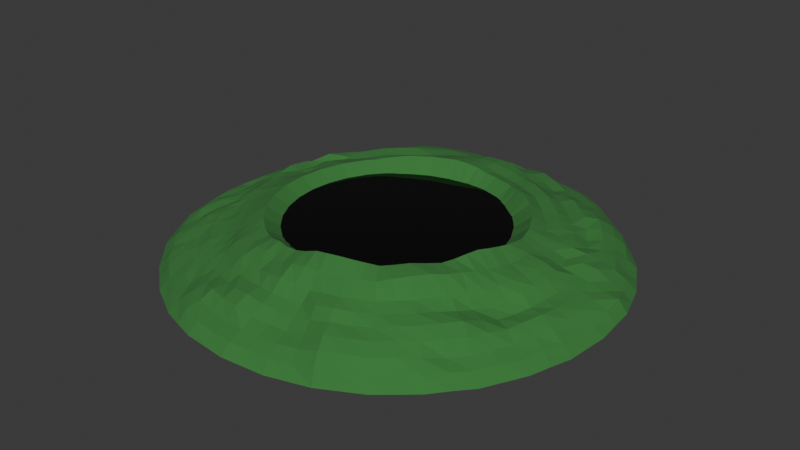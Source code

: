 # Source: pool.blend  (saved by Blender 4.4.30; exported with 4.5.12 LTS)
import bpy
from mathutils import Matrix  # noqa: F401  (used for matrix-valued properties, if any)

bpy.ops.wm.read_factory_settings(use_empty=True)
scene = bpy.context.scene
scene.name = 'Scene'

# ---- materials (node trees are filled in below, after node groups)
mat_material_001 = bpy.data.materials.new('Material.001')
mat_material_002 = bpy.data.materials.new('Material.002')

# ---- material node trees
mat_material_001.use_nodes = True; mat_material_001.node_tree.nodes.clear()
_N = mat_material_001.node_tree.nodes; _L = mat_material_001.node_tree.links
n0 = _N.new('ShaderNodeBsdfPrincipled'); n0.name = 'Principled BSDF'; n0.location = (10, 300)
n0.inputs[0].default_value = (0.03823, 0.1969, 0.04108, 1.0)
n0.inputs[2].default_value = 1.0
n0.inputs[20].default_value = 1.0
n1 = _N.new('ShaderNodeOutputMaterial'); n1.name = 'Material Output'; n1.location = (300, 300)
_L.new(n0.outputs[0], n1.inputs[0])
n1.is_active_output = True
mat_material_002.use_nodes = True; mat_material_002.node_tree.nodes.clear()
_N = mat_material_002.node_tree.nodes; _L = mat_material_002.node_tree.links
n0 = _N.new('ShaderNodeBsdfPrincipled'); n0.name = 'Principled BSDF'; n0.location = (10, 300)
n0.inputs[0].default_value = (0.0, 0.0, 0.0, 1.0)
n0.inputs[2].default_value = 0.0
n1 = _N.new('ShaderNodeOutputMaterial'); n1.name = 'Material Output'; n1.location = (300, 300)
_L.new(n0.outputs[0], n1.inputs[0])
n1.is_active_output = True

# ---- world
world_world = bpy.data.worlds.new('World'); scene.world = world_world
world_world.use_nodes = True; world_world.node_tree.nodes.clear()
_N = world_world.node_tree.nodes; _L = world_world.node_tree.links
n0 = _N.new('ShaderNodeOutputWorld'); n0.name = 'World Output'; n0.location = (300, 300)
n1 = _N.new('ShaderNodeBackground'); n1.name = 'Background'; n1.location = (10, 300)
n1.inputs[0].default_value = (0.05088, 0.05088, 0.05088, 1.0)
_L.new(n1.outputs[0], n0.inputs[0])
n0.is_active_output = True
world_world.color = (0.05088, 0.05088, 0.05088)
world_world.sun_shadow_jitter_overblur = 0.0

# ---- meshes
me_cylinder_001 = bpy.data.meshes.new('Cylinder.001')
me_cylinder_001.from_pydata([(0.0084, 2.275, 0.04182), (0.0, 1.0, 0.3209), (0.4303, 2.173, 0.01154), (0.1951, 0.9808, 0.3209), (0.8439, 2.037, 0.008964), (0.3827, 0.9239, 0.3209), (1.222, 1.829, 0.0004966), (0.5555, 0.8313, 0.3231), (1.555, 1.555, 0.000248), (0.7071, 0.7071, 0.3219), (1.83, 1.223, 0.002966), (0.8312, 0.5554, 0.3249), (2.037, 0.8434, 0.006176), (0.9235, 0.3825, 0.3254), (2.174, 0.4334, 0.02409), (0.9807, 0.1951, 0.3219), (2.203, -8.229e-05, 0.007835), (0.9996, 3.98e-05, 0.3219), (2.158, -0.4294, 0.001683), (0.9734, -0.1934, 0.3413), (2.038, -0.8443, 0.01086), (0.9142, -0.3785, 0.3491), (1.835, -1.227, 0.007344), (0.8214, -0.5488, 0.3518), (1.561, -1.56, 0.01128), (0.6974, -0.6981, 0.3659), (1.225, -1.833, 0.004515), (0.5527, -0.8291, 0.3529), (0.8469, -2.047, 0.01317), (0.3821, -0.9224, 0.3476), (0.4294, -2.16, 0.004613), (0.195, -0.9788, 0.3425), (0.000251, -2.208, 0.01337), (7.921e-05, -0.9985, 0.3323), (-0.4298, -2.173, 0.02248), (-0.1951, -0.9806, 0.3226), (-0.8444, -2.038, 0.01006), (-0.3827, -0.9239, 0.3209), (-1.222, -1.829, 0.0009909), (-0.5556, -0.8315, 0.3209), (-1.557, -1.557, 0.005147), (-0.7071, -0.7071, 0.3209), (-1.844, -1.232, 0.02008), (-0.8315, -0.5556, 0.3209), (-2.036, -0.8436, 0.004814), (-0.9239, -0.3827, 0.3209), (-2.158, -0.4292, 0.001015), (-0.9808, -0.1951, 0.3209), (-2.211, -0.0001041, 0.02223), (-1.0, 0.0, 0.3209), (-2.168, 0.4313, 0.007902), (-0.9808, 0.1951, 0.3209), (-2.032, 0.8417, 0.0), (-0.9239, 0.3827, 0.3209), (-1.835, 1.226, 0.01306), (-0.8315, 0.5556, 0.3209), (-1.579, 1.578, 0.02595), (-0.707, 0.7069, 0.3233), (-1.245, 1.862, 0.06079), (-0.5551, 0.8306, 0.3305), (-0.8561, 2.074, 0.03377), (-0.3825, 0.9234, 0.3256), (-0.4377, 2.197, 0.05242), (-0.1951, 0.9808, 0.321), (-0.00103, 1.514, 0.4445), (0.2918, 1.474, 0.4196), (0.574, 1.388, 0.4194), (0.8303, 1.243, 0.4133), (1.052, 1.047, 0.3929), (1.234, 0.8229, 0.3827), (1.371, 0.5665, 0.3822), (1.457, 0.2867, 0.376), (1.508, -0.0007617, 0.411), (1.485, -0.2948, 0.4206), (1.401, -0.5794, 0.4248), (1.266, -0.8433, 0.4336), (1.076, -1.088, 0.4358), (0.847, -1.285, 0.4342), (0.587, -1.421, 0.4331), (0.2974, -1.478, 0.4098), (0.008925, -1.521, 0.4413), (-0.2899, -1.469, 0.3908), (-0.5753, -1.388, 0.3979), (-0.8314, -1.243, 0.3823), (-1.04, -1.039, 0.3391), (-1.218, -0.8124, 0.3319), (-1.36, -0.5619, 0.3415), (-1.456, -0.29, 0.3642), (-1.485, 0.0008328, 0.3664), (-1.438, 0.2873, 0.3412), (-1.377, 0.5756, 0.3909), (-1.23, 0.8261, 0.3627), (-1.043, 1.042, 0.3514), (-0.8266, 1.234, 0.3722), (-0.5758, 1.385, 0.3978), (-0.301, 1.491, 0.4379), (-0.0005347, 1.23, 0.4844), (0.239, 1.201, 0.4622), (0.4687, 1.132, 0.463), (0.6787, 1.015, 0.5029), (0.8649, 0.8647, 0.489), (1.017, 0.6798, 0.4836), (1.13, 0.4679, 0.4863), (1.201, 0.239, 0.4961), (1.222, 0.005719, 0.5459), (1.186, -0.2231, 0.5898), (1.117, -0.4567, 0.6071), (1.037, -0.6875, 0.5935), (0.8855, -0.9043, 0.6306), (0.6815, -1.047, 0.593), (0.4698, -1.139, 0.6157), (0.2381, -1.189, 0.6137), (-0.0009203, -1.209, 0.5597), (-0.2373, -1.194, 0.5197), (-0.4688, -1.132, 0.4936), (-0.6806, -1.019, 0.4622), (-0.8662, -0.8662, 0.4622), (-1.019, -0.6806, 0.4622), (-1.132, -0.4688, 0.4622), (-1.201, -0.239, 0.4622), (-1.225, -3.353e-09, 0.4622), (-1.201, 0.239, 0.4622), (-1.132, 0.4688, 0.4622), (-1.019, 0.6806, 0.4622), (-0.8658, 0.8655, 0.4711), (-0.6789, 1.016, 0.4946), (-0.4677, 1.129, 0.5026), (-0.2387, 1.201, 0.5115), (0.3453, 1.734, 0.3409), (0.6637, 1.609, 0.2891), (0.973, 1.465, 0.3438), (1.239, 1.238, 0.3379), (1.437, 0.9566, 0.267), (1.615, 0.6692, 0.3101), (1.704, 0.3363, 0.2743), (1.735, -0.002933, 0.2635), (1.69, -0.338, 0.2578), (1.593, -0.6553, 0.2542), (1.484, -0.983, 0.3593), (1.259, -1.262, 0.3582), (0.9822, -1.476, 0.3324), (0.6732, -1.645, 0.3416), (0.3326, -1.704, 0.2682), (0.008602, -1.742, 0.2996), (-0.3396, -1.712, 0.3028), (-0.66, -1.589, 0.2472), (-0.9566, -1.431, 0.2407), (-1.22, -1.222, 0.2627), (-1.438, -0.9583, 0.2678), (-1.593, -0.6573, 0.2698), (-1.694, -0.3389, 0.2594), (-1.733, -0.0001697, 0.2734), (-1.723, 0.3448, 0.3231), (-1.606, 0.6738, 0.2828), (-1.428, 0.9579, 0.2388), (-1.229, 1.224, 0.2771), (-0.9673, 1.443, 0.2785), (-0.6723, 1.618, 0.3094), (-0.3424, 1.72, 0.2989), (-0.003046, 1.772, 0.3235), (0.3937, 1.977, 0.2139), (0.7746, 1.87, 0.2216), (1.118, 1.673, 0.2124), (1.428, 1.427, 0.2265), (1.658, 1.104, 0.1897), (1.848, 0.7668, 0.1899), (1.953, 0.3861, 0.1826), (1.985, -0.0003065, 0.1962), (1.943, -0.3885, 0.1867), (1.825, -0.7524, 0.159), (1.65, -1.099, 0.1624), (1.424, -1.422, 0.2078), (1.127, -1.688, 0.2239), (0.7675, -1.88, 0.2302), (0.383, -1.95, 0.1731), (0.003897, -1.978, 0.1589), (-0.3845, -1.943, 0.161), (-0.7579, -1.826, 0.167), (-1.092, -1.634, 0.1358), (-1.391, -1.392, 0.1413), (-1.648, -1.1, 0.1698), (-1.851, -0.7667, 0.2073), (-1.934, -0.385, 0.1477), (-1.968, -0.0003722, 0.1386), (-1.953, 0.3916, 0.186), (-1.83, 0.764, 0.1974), (-1.655, 1.107, 0.2296), (-1.418, 1.412, 0.1975), (-1.126, 1.678, 0.2512), (-0.7784, 1.882, 0.2531), (-0.3931, 1.974, 0.2047), (-0.001845, 1.989, 0.1716), (0.2641, 1.329, 0.4196), (0.5186, 1.253, 0.4234), (0.751, 1.125, 0.4286), (0.954, 0.9524, 0.4126), (1.122, 0.7488, 0.4096), (1.252, 0.5177, 0.4237), (1.325, 0.2629, 0.4219), (1.349, 0.00189, 0.4498), (1.334, -0.2612, 0.4775), (1.265, -0.5215, 0.5229), (1.171, -0.7771, 0.5761), (1.002, -1.029, 0.6072), (0.7718, -1.191, 0.543), (0.5297, -1.281, 0.5179), (0.2729, -1.347, 0.5161), (0.005591, -1.378, 0.5094), (-0.2638, -1.333, 0.4472), (-0.5226, -1.261, 0.4541), (-0.756, -1.131, 0.4222), (-0.9529, -0.9528, 0.4006), (-1.118, -0.7465, 0.397), (-1.246, -0.5154, 0.4019), (-1.329, -0.2645, 0.4132), (-1.355, 0.0004164, 0.4143), (-1.32, 0.2631, 0.4017), (-1.255, 0.5222, 0.4266), (-1.123, 0.7525, 0.4102), (-0.9542, 0.9535, 0.4068), (-0.7532, 1.126, 0.4244), (-0.5234, 1.26, 0.4494), (-0.2677, 1.341, 0.475), (-0.0004471, 1.365, 0.4595), (-0.003487, 1.663, 0.4187), (0.3175, 1.604, 0.3829), (0.6163, 1.493, 0.343), (0.895, 1.344, 0.3502), (1.139, 1.137, 0.3411), (1.342, 0.8947, 0.3416), (1.493, 0.6191, 0.3479), (1.575, 0.3101, 0.3149), (1.635, -0.00221, 0.3599), (1.595, -0.317, 0.342), (1.485, -0.614, 0.3048), (1.359, -0.9053, 0.3636), (1.166, -1.173, 0.394), (0.9186, -1.382, 0.3832), (0.6339, -1.547, 0.4077), (0.3107, -1.591, 0.3297), (0.006861, -1.618, 0.3436), (-0.3126, -1.58, 0.3233), (-0.6159, -1.485, 0.3138), (-0.8894, -1.33, 0.2977), (-1.125, -1.126, 0.2873), (-1.324, -0.883, 0.2905), (-1.471, -0.6075, 0.2909), (-1.58, -0.3159, 0.3223), (-1.615, 7.113e-05, 0.3343), (-1.574, 0.3137, 0.3171), (-1.492, 0.6242, 0.3385), (-1.336, 0.8978, 0.3153), (-1.14, 1.137, 0.3261), (-0.8966, 1.338, 0.3231), (-0.6202, 1.492, 0.3333), (-0.3251, 1.619, 0.393), (-0.002723, 1.874, 0.2356), (0.3733, 1.874, 0.3096), (0.7186, 1.739, 0.2611), (1.042, 1.566, 0.271), (1.339, 1.335, 0.3041), (1.564, 1.036, 0.2756), (1.736, 0.7203, 0.2575), (1.833, 0.3606, 0.2383), (1.859, -0.000827, 0.2337), (1.819, -0.3651, 0.2551), (1.722, -0.7064, 0.2422), (1.586, -1.05, 0.2864), (1.343, -1.341, 0.2868), (1.053, -1.58, 0.2893), (0.7192, -1.766, 0.3023), (0.3552, -1.818, 0.2079), (0.006644, -1.857, 0.2266), (-0.3646, -1.833, 0.2486), (-0.7104, -1.71, 0.2127), (-1.021, -1.527, 0.1732), (-1.302, -1.303, 0.1908), (-1.544, -1.029, 0.2223), (-1.717, -0.7097, 0.2228), (-1.824, -0.3617, 0.2268), (-1.859, -0.001164, 0.2206), (-1.832, 0.3659, 0.2356), (-1.692, 0.7012, 0.1703), (-1.542, 1.032, 0.2394), (-1.348, 1.337, 0.2848), (-1.061, 1.578, 0.2954), (-0.7342, 1.764, 0.297), (-0.3694, 1.857, 0.2593), (0.414, 2.098, 0.1377), (0.8193, 1.977, 0.1517), (1.178, 1.763, 0.1308), (1.499, 1.499, 0.1306), (1.747, 1.166, 0.1007), (1.952, 0.8065, 0.1018), (2.092, 0.4182, 0.1448), (2.095, -0.0008787, 0.09972), (2.057, -0.4107, 0.09833), (1.94, -0.803, 0.09337), (1.75, -1.167, 0.1019), (1.506, -1.503, 0.1306), (1.187, -1.773, 0.1143), (0.8181, -1.987, 0.1329), (0.4085, -2.064, 0.09942), (0.001751, -2.108, 0.1075), (-0.4088, -2.082, 0.1265), (-0.8069, -1.945, 0.1167), (-1.168, -1.747, 0.1092), (-1.487, -1.489, 0.1137), (-1.758, -1.174, 0.113), (-1.968, -0.8165, 0.1263), (-2.07, -0.4119, 0.1154), (-2.107, -0.0003222, 0.1138), (-2.065, 0.4131, 0.1084), (-1.94, 0.8072, 0.1187), (-1.757, 1.174, 0.1365), (-1.52, 1.517, 0.1731), (-1.201, 1.794, 0.2098), (-0.8232, 1.999, 0.1964), (-0.4197, 2.105, 0.1634), (0.002708, 2.148, 0.1407), (-2.095, -0.6354, 0.0), (-0.9523, -0.2889, 0.3209), (-1.408, -0.426, 0.3529), (-1.167, -0.3539, 0.4622), (-1.64, -0.4971, 0.2568), (-1.909, -0.5799, 0.2071), (-1.287, -0.3899, 0.4075), (-1.524, -0.4615, 0.3056), (-1.782, -0.5426, 0.2475), (-2.008, -0.6091, 0.1071), (-1.951, -1.042, 0.02081), (-0.8777, -0.4691, 0.3209), (-1.289, -0.6871, 0.3367), (-1.075, -0.5747, 0.4622), (-1.519, -0.808, 0.2756), (-1.745, -0.9309, 0.1769), (-1.182, -0.6309, 0.3995), (-1.397, -0.7448, 0.2862), (-1.637, -0.871, 0.2405), (-1.857, -0.9931, 0.1106), (-1.698, -1.393, 0.01507), (-0.7693, -0.6313, 0.3209), (-1.129, -0.9259, 0.3355), (-0.9424, -0.7734, 0.4622), (-1.328, -1.09, 0.2647), (-1.517, -1.245, 0.1486), (-1.036, -0.8496, 0.3988), (-1.225, -1.005, 0.2889), (-1.42, -1.165, 0.2005), (-1.617, -1.328, 0.1079), (-1.39, -1.693, 0.003661), (-0.6313, -0.7693, 0.3209), (-0.9354, -1.141, 0.3607), (-0.7734, -0.9424, 0.4622), (-1.088, -1.327, 0.2514), (-1.24, -1.512, 0.134), (-0.8544, -1.042, 0.4114), (-1.007, -1.228, 0.2925), (-1.161, -1.416, 0.1835), (-1.329, -1.62, 0.1171), (-1.033, -1.932, 0.005224), (-0.4691, -0.8777, 0.3209), (-0.7032, -1.315, 0.3887), (-0.5749, -1.076, 0.467), (-0.8077, -1.509, 0.2403), (-0.9208, -1.722, 0.1275), (-0.6393, -1.196, 0.4306), (-0.7527, -1.408, 0.3057), (-0.8654, -1.616, 0.1865), (-0.9894, -1.849, 0.1181), (-0.6393, -2.112, 0.02528), (-0.2889, -0.9523, 0.3209), (-0.4326, -1.427, 0.3924), (-0.3526, -1.162, 0.5167), (-0.4991, -1.646, 0.2634), (-0.5754, -1.894, 0.1844), (-0.393, -1.296, 0.4626), (-0.4641, -1.532, 0.3174), (-0.5428, -1.782, 0.2548), (-0.6127, -2.026, 0.139), (-0.215, -2.193, 0.02213), (-0.09749, -0.9897, 0.3257), (-0.1414, -1.499, 0.4223), (-0.1188, -1.204, 0.5264), (-0.1653, -1.732, 0.3182), (-0.1891, -1.96, 0.1599), (-0.1302, -1.356, 0.4676), (-0.1542, -1.599, 0.3344), (-0.175, -1.857, 0.2654), (-0.2034, -2.092, 0.111), (0.2151, -2.184, 0.009306), (0.09758, -0.9886, 0.3364), (0.1535, -1.497, 0.4245), (0.1175, -1.193, 0.5969), (0.1739, -1.724, 0.2823), (0.1943, -1.962, 0.1659), (0.1391, -1.359, 0.5306), (0.1615, -1.602, 0.3336), (0.1821, -1.835, 0.216), (0.2053, -2.083, 0.09789), (0.6365, -2.1, 0.005954), (0.2887, -0.9507, 0.3441), (0.4407, -1.455, 0.4286), (0.3544, -1.165, 0.6176), (0.4954, -1.677, 0.3046), (0.5663, -1.91, 0.1832), (0.4018, -1.314, 0.5149), (0.4666, -1.582, 0.3895), (0.5258, -1.786, 0.2332), (0.6083, -2.019, 0.1132), (1.04, -1.945, 0.01389), (0.4681, -0.8766, 0.3463), (0.7176, -1.35, 0.4305), (0.5739, -1.09, 0.6017), (0.8304, -1.556, 0.3257), (0.9545, -1.789, 0.2347), (0.6476, -1.23, 0.532), (0.7799, -1.462, 0.3892), (0.8921, -1.674, 0.2968), (1.011, -1.891, 0.1316), (1.391, -1.695, 0.004778), (0.6248, -0.7632, 0.3627), (0.9619, -1.191, 0.4372), (0.7806, -0.9804, 0.6097), (1.123, -1.375, 0.3568), (1.28, -1.561, 0.2309), (0.8854, -1.121, 0.5815), (1.043, -1.279, 0.3894), (1.2, -1.461, 0.2988), (1.349, -1.642, 0.1275), (1.708, -1.401, 0.02238), (0.7594, -0.6233, 0.3557), (1.173, -0.9638, 0.4377), (0.9672, -0.7964, 0.6119), (1.374, -1.126, 0.3626), (1.531, -1.254, 0.1699), (1.094, -0.9021, 0.6036), (1.263, -1.038, 0.3798), (1.471, -1.202, 0.2936), (1.631, -1.336, 0.1202), (1.935, -1.034, 0.007883), (0.8681, -0.4638, 0.3493), (1.334, -0.7109, 0.4323), (1.074, -0.5691, 0.5925), (1.541, -0.816, 0.3103), (1.743, -0.9264, 0.1707), (1.215, -0.6451, 0.5506), (1.419, -0.7565, 0.3261), (1.659, -0.8754, 0.2711), (1.849, -0.9864, 0.1076), (2.104, -0.6365, 0.01386), (0.9441, -0.2852, 0.3442), (1.444, -0.4365, 0.4241), (1.147, -0.3365, 0.608), (1.636, -0.4948, 0.2454), (1.883, -0.5692, 0.1734), (1.298, -0.3889, 0.4994), (1.537, -0.4649, 0.3164), (1.767, -0.5346, 0.2482), (2.003, -0.6067, 0.1015), (2.181, -0.2148, 0.006407), (0.9872, -0.09706, 0.3295), (1.493, -0.1463, 0.4076), (1.204, -0.1077, 0.565), (1.715, -0.1708, 0.2649), (1.964, -0.1948, 0.1924), (1.338, -0.128, 0.4577), (1.619, -0.1589, 0.3544), (1.839, -0.1833, 0.2415), (2.073, -0.2049, 0.09747), (2.189, 0.2161, 0.01865), (0.9904, 0.09755, 0.3211), (1.491, 0.1435, 0.4147), (1.213, 0.1214, 0.5217), (1.723, 0.1676, 0.2734), (1.971, 0.1928, 0.1991), (1.338, 0.1321, 0.4461), (1.617, 0.1549, 0.3627), (1.846, 0.1803, 0.2376), (2.095, 0.2073, 0.1263), (2.104, 0.6382, 0.01387), (0.9521, 0.2888, 0.3239), (1.41, 0.4268, 0.3733), (1.165, 0.3529, 0.4902), (1.669, 0.5041, 0.3082), (1.9, 0.5748, 0.1838), (1.289, 0.3904, 0.4198), (1.525, 0.4619, 0.3126), (1.802, 0.5424, 0.277), (2.014, 0.6107, 0.1094), (1.932, 1.032, 0.002316), (0.8773, 0.469, 0.3259), (1.301, 0.6937, 0.3751), (1.073, 0.5738, 0.4874), (1.521, 0.8127, 0.2772), (1.752, 0.9375, 0.1953), (1.186, 0.6331, 0.4145), (1.419, 0.7593, 0.3502), (1.647, 0.8814, 0.2635), (1.839, 0.982, 0.08473), (1.693, 1.389, 0.001901), (0.7692, 0.6313, 0.3227), (1.143, 0.935, 0.3892), (0.941, 0.7724, 0.4858), (1.337, 1.094, 0.2972), (1.551, 1.267, 0.22), (1.037, 0.8502, 0.4097), (1.24, 1.016, 0.3432), (1.455, 1.182, 0.2965), (1.631, 1.336, 0.1311), (1.389, 1.692, 0.0006914), (0.6313, 0.7692, 0.3221), (0.9417, 1.145, 0.4032), (0.7717, 0.9396, 0.5001), (1.106, 1.352, 0.3409), (1.27, 1.551, 0.2146), (0.8524, 1.038, 0.4215), (1.017, 1.24, 0.344), (1.19, 1.454, 0.2905), (1.338, 1.632, 0.1298), (1.033, 1.933, 0.005325), (0.4691, 0.8777, 0.3211), (0.7022, 1.316, 0.4165), (0.5738, 1.073, 0.4804), (0.8175, 1.537, 0.317), (0.9484, 1.776, 0.2251), (0.6348, 1.189, 0.4241), (0.7564, 1.42, 0.351), (0.8794, 1.653, 0.2664), (1.004, 1.877, 0.1537), (0.6385, 2.105, 0.01545), (0.2889, 0.9523, 0.3209), (0.4324, 1.428, 0.414), (0.3539, 1.167, 0.4622), (0.5057, 1.669, 0.3139), (0.5865, 1.926, 0.2181), (0.3912, 1.291, 0.4201), (0.4671, 1.544, 0.3572), (0.5505, 1.809, 0.2931), (0.6189, 2.04, 0.1489), (0.2152, 2.198, 0.01213), (0.09755, 0.9904, 0.3209), (0.1461, 1.495, 0.4322), (0.1194, 1.214, 0.4659), (0.1704, 1.757, 0.3372), (0.1953, 1.989, 0.2052), (0.132, 1.345, 0.4319), (0.1587, 1.637, 0.4086), (0.1824, 1.886, 0.2916), (0.2109, 2.136, 0.1534), (-0.2237, 2.25, 0.05715), (-0.09755, 0.9904, 0.3209), (-0.1511, 1.505, 0.4472), (-0.12, 1.218, 0.5021), (-0.1729, 1.742, 0.3031), (-0.2012, 1.989, 0.198), (-0.1337, 1.356, 0.4763), (-0.1665, 1.649, 0.4158), (-0.1892, 1.869, 0.2549), (-0.2146, 2.152, 0.1665), (-0.6432, 2.136, 0.04907), (-0.2888, 0.9522, 0.3223), (-0.4408, 1.44, 0.4226), (-0.3529, 1.163, 0.508), (-0.5053, 1.67, 0.3075), (-0.5799, 1.931, 0.2256), (-0.3965, 1.301, 0.4658), (-0.4742, 1.555, 0.3681), (-0.5464, 1.815, 0.2832), (-0.6152, 2.06, 0.1845), (-1.06, 1.979, 0.04709), (-0.4688, 0.877, 0.3278), (-0.6991, 1.306, 0.3753), (-0.573, 1.072, 0.4986), (-0.8214, 1.53, 0.2956), (-0.959, 1.78, 0.2615), (-0.6373, 1.191, 0.4328), (-0.7554, 1.41, 0.3168), (-0.899, 1.665, 0.2912), (-1.021, 1.902, 0.2102), (-1.406, 1.714, 0.02046), (-0.631, 0.7687, 0.3276), (-0.9344, 1.138, 0.3605), (-0.7722, 0.9404, 0.4858), (-1.097, 1.334, 0.2778), (-1.27, 1.546, 0.2256), (-0.8536, 1.039, 0.4174), (-1.02, 1.239, 0.328), (-1.204, 1.462, 0.2932), (-1.355, 1.652, 0.1787), (-1.733, 1.419, 0.04183), (-0.7693, 0.6313, 0.3209), (-1.137, 0.9339, 0.3573), (-0.9423, 0.7733, 0.4629), (-1.332, 1.09, 0.2632), (-1.541, 1.256, 0.204), (-1.039, 0.853, 0.4078), (-1.237, 1.015, 0.3182), (-1.457, 1.185, 0.2692), (-1.65, 1.349, 0.1641), (-1.934, 1.034, 0.007798), (-0.8777, 0.4691, 0.3209), (-1.303, 0.7002, 0.3751), (-1.075, 0.5747, 0.4622), (-1.516, 0.8176, 0.2588), (-1.748, 0.9408, 0.2447), (-1.189, 0.6373, 0.4184), (-1.415, 0.7643, 0.3298), (-1.606, 0.8603, 0.1765), (-1.86, 0.9982, 0.1634), (-2.096, 0.6361, 0.002676), (-0.9523, 0.2889, 0.3209), (-1.408, 0.4314, 0.3661), (-1.167, 0.3539, 0.4622), (-1.672, 0.5168, 0.3237), (-1.876, 0.5714, 0.1482), (-1.287, 0.3926, 0.4141), (-1.528, 0.4657, 0.3165), (-1.756, 0.5319, 0.1937), (-1.997, 0.6098, 0.09594), (-2.195, 0.2161, 0.02248), (-0.9904, 0.09755, 0.3209), (-1.462, 0.144, 0.3538), (-1.213, 0.1195, 0.4622), (-1.727, 0.1695, 0.2949), (-1.97, 0.1931, 0.1833), (-1.337, 0.1318, 0.408), (-1.595, 0.1566, 0.3264), (-1.84, 0.1814, 0.2206), (-2.093, 0.2061, 0.1171), (-2.186, -0.2154, 0.01485), (-0.9904, -0.09755, 0.3209), (-1.471, -0.1446, 0.3653), (-1.213, -0.1195, 0.4622), (-1.714, -0.1696, 0.268), (-1.947, -0.192, 0.1348), (-1.342, -0.132, 0.4138), (-1.599, -0.158, 0.3295), (-1.839, -0.1813, 0.2173), (-2.091, -0.2064, 0.1207)], [], [(543, 541, 3, 97), (533, 531, 5, 98), (523, 521, 7, 99), (513, 511, 9, 100), (503, 501, 11, 101), (493, 491, 13, 102), (483, 481, 15, 103), (473, 471, 17, 104), (463, 461, 19, 105), (453, 451, 21, 106), (443, 441, 23, 107), (433, 431, 25, 108), (423, 421, 27, 109), (413, 411, 29, 110), (403, 401, 31, 111), (393, 391, 33, 112), (383, 381, 35, 113), (373, 371, 37, 114), (363, 361, 39, 115), (353, 351, 41, 116), (343, 341, 43, 117), (333, 331, 45, 118), (323, 321, 47, 119), (633, 631, 49, 120), (623, 621, 51, 121), (613, 611, 53, 122), (603, 601, 55, 123), (593, 591, 57, 124), (583, 581, 59, 125), (573, 571, 61, 126), (3, 541, 1, 551, 63, 561, 61, 571, 59, 581, 57, 591, 55, 601, 53, 611, 51, 621, 49, 631, 47, 321, 45, 331, 43, 341, 41, 351, 39, 361, 37, 371, 35, 381, 33, 391, 31, 401, 29, 411, 27, 421, 25, 431, 23, 441, 21, 451, 19, 461, 17, 471, 15, 481, 13, 491, 11, 501, 9, 511, 7, 521, 5, 531), (563, 561, 63, 127), (553, 551, 1, 96), (0, 540, 2, 530, 4, 520, 6, 510, 8, 500, 10, 490, 12, 480, 14, 470, 16, 460, 18, 450, 20, 440, 22, 430, 24, 420, 26, 410, 28, 400, 30, 390, 32, 380, 34, 370, 36, 360, 38, 350, 40, 340, 42, 330, 44, 320, 46, 630, 48, 620, 50, 610, 52, 600, 54, 590, 56, 580, 58, 570, 60, 560, 62, 550), (557, 552, 64, 224), (567, 562, 95, 255), (577, 572, 94, 254), (587, 582, 93, 253), (597, 592, 92, 252), (607, 602, 91, 251), (617, 612, 90, 250), (627, 622, 89, 249), (637, 632, 88, 248), (327, 322, 87, 247), (337, 332, 86, 246), (347, 342, 85, 245), (357, 352, 84, 244), (367, 362, 83, 243), (377, 372, 82, 242), (387, 382, 81, 241), (397, 392, 80, 240), (407, 402, 79, 239), (417, 412, 78, 238), (427, 422, 77, 237), (437, 432, 76, 236), (447, 442, 75, 235), (457, 452, 74, 234), (467, 462, 73, 233), (477, 472, 72, 232), (487, 482, 71, 231), (497, 492, 70, 230), (507, 502, 69, 229), (517, 512, 68, 228), (527, 522, 67, 227), (537, 532, 66, 226), (547, 542, 65, 225), (556, 553, 96, 223), (566, 563, 127, 222), (576, 573, 126, 221), (586, 583, 125, 220), (596, 593, 124, 219), (606, 603, 123, 218), (616, 613, 122, 217), (626, 623, 121, 216), (636, 633, 120, 215), (326, 323, 119, 214), (336, 333, 118, 213), (346, 343, 117, 212), (356, 353, 116, 211), (366, 363, 115, 210), (376, 373, 114, 209), (386, 383, 113, 208), (396, 393, 112, 207), (406, 403, 111, 206), (416, 413, 110, 205), (426, 423, 109, 204), (436, 433, 108, 203), (446, 443, 107, 202), (456, 453, 106, 201), (466, 463, 105, 200), (476, 473, 104, 199), (486, 483, 103, 198), (496, 493, 102, 197), (506, 503, 101, 196), (516, 513, 100, 195), (526, 523, 99, 194), (536, 533, 98, 193), (546, 543, 97, 192), (548, 544, 128, 257), (538, 534, 129, 258), (528, 524, 130, 259), (518, 514, 131, 260), (508, 504, 132, 261), (498, 494, 133, 262), (488, 484, 134, 263), (478, 474, 135, 264), (468, 464, 136, 265), (458, 454, 137, 266), (448, 444, 138, 267), (438, 434, 139, 268), (428, 424, 140, 269), (418, 414, 141, 270), (408, 404, 142, 271), (398, 394, 143, 272), (388, 384, 144, 273), (378, 374, 145, 274), (368, 364, 146, 275), (358, 354, 147, 276), (348, 344, 148, 277), (338, 334, 149, 278), (328, 324, 150, 279), (638, 634, 151, 280), (628, 624, 152, 281), (618, 614, 153, 282), (608, 604, 154, 283), (598, 594, 155, 284), (588, 584, 156, 285), (578, 574, 157, 286), (568, 564, 158, 287), (558, 554, 159, 256), (559, 555, 191, 319), (569, 565, 190, 318), (579, 575, 189, 317), (589, 585, 188, 316), (599, 595, 187, 315), (609, 605, 186, 314), (619, 615, 185, 313), (629, 625, 184, 312), (639, 635, 183, 311), (329, 325, 182, 310), (339, 335, 181, 309), (349, 345, 180, 308), (359, 355, 179, 307), (369, 365, 178, 306), (379, 375, 177, 305), (389, 385, 176, 304), (399, 395, 175, 303), (409, 405, 174, 302), (419, 415, 173, 301), (429, 425, 172, 300), (439, 435, 171, 299), (449, 445, 170, 298), (459, 455, 169, 297), (469, 465, 168, 296), (479, 475, 167, 295), (489, 485, 166, 294), (499, 495, 165, 293), (509, 505, 164, 292), (519, 515, 163, 291), (529, 525, 162, 290), (539, 535, 161, 289), (549, 545, 160, 288), (542, 546, 192, 65), (532, 536, 193, 66), (522, 526, 194, 67), (512, 516, 195, 68), (502, 506, 196, 69), (492, 496, 197, 70), (482, 486, 198, 71), (472, 476, 199, 72), (462, 466, 200, 73), (452, 456, 201, 74), (442, 446, 202, 75), (432, 436, 203, 76), (422, 426, 204, 77), (412, 416, 205, 78), (402, 406, 206, 79), (392, 396, 207, 80), (382, 386, 208, 81), (372, 376, 209, 82), (362, 366, 210, 83), (352, 356, 211, 84), (342, 346, 212, 85), (332, 336, 213, 86), (322, 326, 214, 87), (632, 636, 215, 88), (622, 626, 216, 89), (612, 616, 217, 90), (602, 606, 218, 91), (592, 596, 219, 92), (582, 586, 220, 93), (572, 576, 221, 94), (562, 566, 222, 95), (552, 556, 223, 64), (544, 547, 225, 128), (534, 537, 226, 129), (524, 527, 227, 130), (514, 517, 228, 131), (504, 507, 229, 132), (494, 497, 230, 133), (484, 487, 231, 134), (474, 477, 232, 135), (464, 467, 233, 136), (454, 457, 234, 137), (444, 447, 235, 138), (434, 437, 236, 139), (424, 427, 237, 140), (414, 417, 238, 141), (404, 407, 239, 142), (394, 397, 240, 143), (384, 387, 241, 144), (374, 377, 242, 145), (364, 367, 243, 146), (354, 357, 244, 147), (344, 347, 245, 148), (334, 337, 246, 149), (324, 327, 247, 150), (634, 637, 248, 151), (624, 627, 249, 152), (614, 617, 250, 153), (604, 607, 251, 154), (594, 597, 252, 155), (584, 587, 253, 156), (574, 577, 254, 157), (564, 567, 255, 158), (554, 557, 224, 159), (555, 558, 256, 191), (565, 568, 287, 190), (575, 578, 286, 189), (585, 588, 285, 188), (595, 598, 284, 187), (605, 608, 283, 186), (615, 618, 282, 185), (625, 628, 281, 184), (635, 638, 280, 183), (325, 328, 279, 182), (335, 338, 278, 181), (345, 348, 277, 180), (355, 358, 276, 179), (365, 368, 275, 178), (375, 378, 274, 177), (385, 388, 273, 176), (395, 398, 272, 175), (405, 408, 271, 174), (415, 418, 270, 173), (425, 428, 269, 172), (435, 438, 268, 171), (445, 448, 267, 170), (455, 458, 266, 169), (465, 468, 265, 168), (475, 478, 264, 167), (485, 488, 263, 166), (495, 498, 262, 165), (505, 508, 261, 164), (515, 518, 260, 163), (525, 528, 259, 162), (535, 538, 258, 161), (545, 548, 257, 160), (540, 549, 288, 2), (530, 539, 289, 4), (520, 529, 290, 6), (510, 519, 291, 8), (500, 509, 292, 10), (490, 499, 293, 12), (480, 489, 294, 14), (470, 479, 295, 16), (460, 469, 296, 18), (450, 459, 297, 20), (440, 449, 298, 22), (430, 439, 299, 24), (420, 429, 300, 26), (410, 419, 301, 28), (400, 409, 302, 30), (390, 399, 303, 32), (380, 389, 304, 34), (370, 379, 305, 36), (360, 369, 306, 38), (350, 359, 307, 40), (340, 349, 308, 42), (330, 339, 309, 44), (320, 329, 310, 46), (630, 639, 311, 48), (620, 629, 312, 50), (610, 619, 313, 52), (600, 609, 314, 54), (590, 599, 315, 56), (580, 589, 316, 58), (570, 579, 317, 60), (560, 569, 318, 62), (550, 559, 319, 0), (44, 309, 329, 320), (181, 278, 328, 325), (149, 246, 327, 324), (86, 213, 326, 322), (309, 181, 325, 329), (278, 149, 324, 328), (213, 118, 323, 326), (246, 86, 322, 327), (118, 45, 321, 323), (42, 308, 339, 330), (180, 277, 338, 335), (148, 245, 337, 334), (85, 212, 336, 332), (308, 180, 335, 339), (277, 148, 334, 338), (212, 117, 333, 336), (245, 85, 332, 337), (117, 43, 331, 333), (40, 307, 349, 340), (179, 276, 348, 345), (147, 244, 347, 344), (84, 211, 346, 342), (307, 179, 345, 349), (276, 147, 344, 348), (211, 116, 343, 346), (244, 84, 342, 347), (116, 41, 341, 343), (38, 306, 359, 350), (178, 275, 358, 355), (146, 243, 357, 354), (83, 210, 356, 352), (306, 178, 355, 359), (275, 146, 354, 358), (210, 115, 353, 356), (243, 83, 352, 357), (115, 39, 351, 353), (36, 305, 369, 360), (177, 274, 368, 365), (145, 242, 367, 364), (82, 209, 366, 362), (305, 177, 365, 369), (274, 145, 364, 368), (209, 114, 363, 366), (242, 82, 362, 367), (114, 37, 361, 363), (34, 304, 379, 370), (176, 273, 378, 375), (144, 241, 377, 374), (81, 208, 376, 372), (304, 176, 375, 379), (273, 144, 374, 378), (208, 113, 373, 376), (241, 81, 372, 377), (113, 35, 371, 373), (32, 303, 389, 380), (175, 272, 388, 385), (143, 240, 387, 384), (80, 207, 386, 382), (303, 175, 385, 389), (272, 143, 384, 388), (207, 112, 383, 386), (240, 80, 382, 387), (112, 33, 381, 383), (30, 302, 399, 390), (174, 271, 398, 395), (142, 239, 397, 394), (79, 206, 396, 392), (302, 174, 395, 399), (271, 142, 394, 398), (206, 111, 393, 396), (239, 79, 392, 397), (111, 31, 391, 393), (28, 301, 409, 400), (173, 270, 408, 405), (141, 238, 407, 404), (78, 205, 406, 402), (301, 173, 405, 409), (270, 141, 404, 408), (205, 110, 403, 406), (238, 78, 402, 407), (110, 29, 401, 403), (26, 300, 419, 410), (172, 269, 418, 415), (140, 237, 417, 414), (77, 204, 416, 412), (300, 172, 415, 419), (269, 140, 414, 418), (204, 109, 413, 416), (237, 77, 412, 417), (109, 27, 411, 413), (24, 299, 429, 420), (171, 268, 428, 425), (139, 236, 427, 424), (76, 203, 426, 422), (299, 171, 425, 429), (268, 139, 424, 428), (203, 108, 423, 426), (236, 76, 422, 427), (108, 25, 421, 423), (22, 298, 439, 430), (170, 267, 438, 435), (138, 235, 437, 434), (75, 202, 436, 432), (298, 170, 435, 439), (267, 138, 434, 438), (202, 107, 433, 436), (235, 75, 432, 437), (107, 23, 431, 433), (20, 297, 449, 440), (169, 266, 448, 445), (137, 234, 447, 444), (74, 201, 446, 442), (297, 169, 445, 449), (266, 137, 444, 448), (201, 106, 443, 446), (234, 74, 442, 447), (106, 21, 441, 443), (18, 296, 459, 450), (168, 265, 458, 455), (136, 233, 457, 454), (73, 200, 456, 452), (296, 168, 455, 459), (265, 136, 454, 458), (200, 105, 453, 456), (233, 73, 452, 457), (105, 19, 451, 453), (16, 295, 469, 460), (167, 264, 468, 465), (135, 232, 467, 464), (72, 199, 466, 462), (295, 167, 465, 469), (264, 135, 464, 468), (199, 104, 463, 466), (232, 72, 462, 467), (104, 17, 461, 463), (14, 294, 479, 470), (166, 263, 478, 475), (134, 231, 477, 474), (71, 198, 476, 472), (294, 166, 475, 479), (263, 134, 474, 478), (198, 103, 473, 476), (231, 71, 472, 477), (103, 15, 471, 473), (12, 293, 489, 480), (165, 262, 488, 485), (133, 230, 487, 484), (70, 197, 486, 482), (293, 165, 485, 489), (262, 133, 484, 488), (197, 102, 483, 486), (230, 70, 482, 487), (102, 13, 481, 483), (10, 292, 499, 490), (164, 261, 498, 495), (132, 229, 497, 494), (69, 196, 496, 492), (292, 164, 495, 499), (261, 132, 494, 498), (196, 101, 493, 496), (229, 69, 492, 497), (101, 11, 491, 493), (8, 291, 509, 500), (163, 260, 508, 505), (131, 228, 507, 504), (68, 195, 506, 502), (291, 163, 505, 509), (260, 131, 504, 508), (195, 100, 503, 506), (228, 68, 502, 507), (100, 9, 501, 503), (6, 290, 519, 510), (162, 259, 518, 515), (130, 227, 517, 514), (67, 194, 516, 512), (290, 162, 515, 519), (259, 130, 514, 518), (194, 99, 513, 516), (227, 67, 512, 517), (99, 7, 511, 513), (4, 289, 529, 520), (161, 258, 528, 525), (129, 226, 527, 524), (66, 193, 526, 522), (289, 161, 525, 529), (258, 129, 524, 528), (193, 98, 523, 526), (226, 66, 522, 527), (98, 5, 521, 523), (2, 288, 539, 530), (160, 257, 538, 535), (128, 225, 537, 534), (65, 192, 536, 532), (288, 160, 535, 539), (257, 128, 534, 538), (192, 97, 533, 536), (225, 65, 532, 537), (97, 3, 531, 533), (0, 319, 549, 540), (191, 256, 548, 545), (159, 224, 547, 544), (64, 223, 546, 542), (319, 191, 545, 549), (256, 159, 544, 548), (223, 96, 543, 546), (224, 64, 542, 547), (96, 1, 541, 543), (62, 318, 559, 550), (190, 287, 558, 555), (158, 255, 557, 554), (95, 222, 556, 552), (318, 190, 555, 559), (287, 158, 554, 558), (222, 127, 553, 556), (255, 95, 552, 557), (127, 63, 551, 553), (60, 317, 569, 560), (189, 286, 568, 565), (157, 254, 567, 564), (94, 221, 566, 562), (317, 189, 565, 569), (286, 157, 564, 568), (221, 126, 563, 566), (254, 94, 562, 567), (126, 61, 561, 563), (58, 316, 579, 570), (188, 285, 578, 575), (156, 253, 577, 574), (93, 220, 576, 572), (316, 188, 575, 579), (285, 156, 574, 578), (220, 125, 573, 576), (253, 93, 572, 577), (125, 59, 571, 573), (56, 315, 589, 580), (187, 284, 588, 585), (155, 252, 587, 584), (92, 219, 586, 582), (315, 187, 585, 589), (284, 155, 584, 588), (219, 124, 583, 586), (252, 92, 582, 587), (124, 57, 581, 583), (54, 314, 599, 590), (186, 283, 598, 595), (154, 251, 597, 594), (91, 218, 596, 592), (314, 186, 595, 599), (283, 154, 594, 598), (218, 123, 593, 596), (251, 91, 592, 597), (123, 55, 591, 593), (52, 313, 609, 600), (185, 282, 608, 605), (153, 250, 607, 604), (90, 217, 606, 602), (313, 185, 605, 609), (282, 153, 604, 608), (217, 122, 603, 606), (250, 90, 602, 607), (122, 53, 601, 603), (50, 312, 619, 610), (184, 281, 618, 615), (152, 249, 617, 614), (89, 216, 616, 612), (312, 184, 615, 619), (281, 152, 614, 618), (216, 121, 613, 616), (249, 89, 612, 617), (121, 51, 611, 613), (48, 311, 629, 620), (183, 280, 628, 625), (151, 248, 627, 624), (88, 215, 626, 622), (311, 183, 625, 629), (280, 151, 624, 628), (215, 120, 623, 626), (248, 88, 622, 627), (120, 49, 621, 623), (46, 310, 639, 630), (182, 279, 638, 635), (150, 247, 637, 634), (87, 214, 636, 632), (310, 182, 635, 639), (279, 150, 634, 638), (214, 119, 633, 636), (247, 87, 632, 637), (119, 47, 631, 633)])
_uv = me_cylinder_001.uv_layers.new(name='UVMap')
_uv.uv.foreach_set('vector', [0.9844, 0.875, 0.9844, 1.0, 0.9688, 1.0, 0.9688, 0.875, 0.9531, 0.875, 0.9531, 1.0, 0.9375, 1.0, 0.9375, 0.875, 0.9219, 0.875, 0.9219, 1.0, 0.9062, 1.0, 0.9062, 0.875, 0.8906, 0.875, 0.8906, 1.0, 0.875, 1.0, 0.875, 0.875, 0.8594, 0.875, 0.8594, 1.0, 0.8438, 1.0, 0.8438, 0.875, 0.8281, 0.875, 0.8281, 1.0, 0.8125, 1.0, 0.8125, 0.875, 0.7969, 0.875, 0.7969, 1.0, 0.7812, 1.0, 0.7812, 0.875, 0.7656, 0.875, 0.7656, 1.0, 0.75, 1.0, 0.75, 0.875, 0.7344, 0.875, 0.7344, 1.0, 0.7188, 1.0, 0.7188, 0.875, 0.7033, 0.875, 0.7033, 1.0, 0.6875, 1.0, 0.6875, 0.875, 0.6719, 0.875, 0.6719, 1.0, 0.6562, 1.0, 0.6562, 0.875, 0.6406, 0.875, 0.6406, 1.0, 0.625, 1.0, 0.625, 0.875, 0.6094, 0.875, 0.6094, 1.0, 0.5938, 1.0, 0.5938, 0.875, 0.5781, 0.875, 0.5781, 1.0, 0.5625, 1.0, 0.5625, 0.875, 0.5469, 0.875, 0.5469, 1.0, 0.5312, 1.0, 0.5312, 0.875, 0.5156, 0.875, 0.5156, 1.0, 0.5, 1.0, 0.5, 0.875, 0.4844, 0.875, 0.4844, 1.0, 0.4688, 1.0, 0.4687, 0.875, 0.4531, 0.875, 0.4531, 1.0, 0.4375, 1.0, 0.4375, 0.875, 0.4219, 0.875, 0.4219, 1.0, 0.4062, 1.0, 0.4062, 0.875, 0.3906, 0.875, 0.3906, 1.0, 0.375, 1.0, 0.375, 0.875, 0.3594, 0.875, 0.3594, 1.0, 0.3438, 1.0, 0.3438, 0.875, 0.3281, 0.875, 0.3281, 1.0, 0.3125, 1.0, 0.3125, 0.875, 0.2969, 0.875, 0.2969, 1.0, 0.2812, 1.0, 0.2812, 0.875, 0.2656, 0.875, 0.2656, 1.0, 0.25, 1.0, 0.25, 0.875, 0.2344, 0.875, 0.2344, 1.0, 0.2188, 1.0, 0.2187, 0.875, 0.2031, 0.875, 0.2031, 1.0, 0.1875, 1.0, 0.1875, 0.875, 0.1719, 0.875, 0.1719, 1.0, 0.1562, 1.0, 0.1562, 0.875, 0.1406, 0.875, 0.1406, 1.0, 0.125, 1.0, 0.125, 0.875, 0.1094, 0.875, 0.1094, 1.0, 0.09375, 1.0, 0.09375, 0.875, 0.07812, 0.875, 0.07812, 1.0, 0.0625, 1.0, 0.0625, 0.875, 0.2968, 0.4854, 0.2734, 0.4877, 0.25, 0.49, 0.2266, 0.4877, 0.2032, 0.4854, 0.1807, 0.4786, 0.1582, 0.4717, 0.1374, 0.4606, 0.1167, 0.4496, 0.09848, 0.4346, 0.08029, 0.4197, 0.06537, 0.4015, 0.05045, 0.3833, 0.03936, 0.3626, 0.02827, 0.3418, 0.02144, 0.3193, 0.01461, 0.2968, 0.01231, 0.2734, 0.01, 0.25, 0.01231, 0.2266, 0.01461, 0.2032, 0.02144, 0.1807, 0.02827, 0.1582, 0.03936, 0.1374, 0.05045, 0.1167, 0.06537, 0.09848, 0.08029, 0.08029, 0.09848, 0.06537, 0.1167, 0.05045, 0.1374, 0.03936, 0.1582, 0.02827, 0.1807, 0.02144, 0.2032, 0.01461, 0.2266, 0.01231, 0.25, 0.01, 0.2734, 0.01231, 0.2968, 0.01461, 0.3193, 0.02144, 0.3418, 0.02827, 0.3626, 0.03936, 0.3833, 0.05045, 0.4015, 0.06537, 0.4197, 0.08029, 0.4346, 0.09848, 0.4496, 0.1167, 0.4606, 0.1374, 0.4717, 0.1582, 0.4786, 0.1809, 0.4854, 0.2032, 0.4877, 0.2266, 0.49, 0.25, 0.4877, 0.2734, 0.4854, 0.2968, 0.4786, 0.3193, 0.4717, 0.3418, 0.4606, 0.3626, 0.4496, 0.3833, 0.4346, 0.4015, 0.4197, 0.4197, 0.4015, 0.4346, 0.3833, 0.4496, 0.3626, 0.4606, 0.3418, 0.4717, 0.3193, 0.4786, 0.04688, 0.875, 0.04688, 1.0, 0.03125, 1.0, 0.03125, 0.875, 0.01562, 0.875, 0.01562, 1.0, 0.0, 1.0, 0.0, 0.875, 0.75, 0.49, 0.7734, 0.4877, 0.7968, 0.4854, 0.8193, 0.4786, 0.8418, 0.4717, 0.8626, 0.4606, 0.8833, 0.4496, 0.9015, 0.4346, 0.9197, 0.4197, 0.9346, 0.4015, 0.9496, 0.3833, 0.9606, 0.3626, 0.9717, 0.3418, 0.9786, 0.3193, 0.9854, 0.2968, 0.9877, 0.2734, 0.99, 0.25, 0.9877, 0.2266, 0.9854, 0.2032, 0.9786, 0.1809, 0.9717, 0.1582, 0.9606, 0.1374, 0.9496, 0.1167, 0.9346, 0.09848, 0.9197, 0.08029, 0.9015, 0.06537, 0.8833, 0.05045, 0.8626, 0.03936, 0.8418, 0.02827, 0.8193, 0.02144, 0.7968, 0.01461, 0.7734, 0.01231, 0.75, 0.01, 0.7266, 0.01231, 0.7032, 0.01461, 0.6807, 0.02144, 0.6582, 0.02827, 0.6374, 0.03936, 0.6167, 0.05045, 0.5985, 0.06537, 0.5803, 0.08029, 0.5654, 0.09848, 0.5504, 0.1167, 0.5394, 0.1374, 0.5283, 0.1582, 0.5214, 0.1807, 0.5146, 0.2032, 0.5123, 0.2266, 0.51, 0.25, 0.5123, 0.2734, 0.5146, 0.2968, 0.5214, 0.3193, 0.5283, 0.3418, 0.5394, 0.3626, 0.5504, 0.3833, 0.5654, 0.4015, 0.5803, 0.4197, 0.5985, 0.4346, 0.6167, 0.4496, 0.6374, 0.4606, 0.6582, 0.4717, 0.6807, 0.4786, 0.7032, 0.4854, 0.7266, 0.4877, 0.01562, 0.6875, 0.01562, 0.75, 0.0, 0.75, 0.0, 0.6875, 0.04688, 0.6875, 0.04688, 0.75, 0.03125, 0.75, 0.03125, 0.6875, 0.07813, 0.6875, 0.07812, 0.75, 0.0625, 0.75, 0.0625, 0.6875, 0.1094, 0.6875, 0.1094, 0.75, 0.09375, 0.75, 0.09375, 0.6875, 0.1406, 0.6875, 0.1406, 0.75, 0.125, 0.75, 0.125, 0.6875, 0.1719, 0.6875, 0.1719, 0.75, 0.1562, 0.75, 0.1562, 0.6875, 0.2031, 0.6875, 0.2031, 0.75, 0.1875, 0.75, 0.1875, 0.6875, 0.2344, 0.6875, 0.2344, 0.75, 0.2188, 0.75, 0.2188, 0.6875, 0.2656, 0.6875, 0.2656, 0.75, 0.25, 0.75, 0.25, 0.6875, 0.2969, 0.6875, 0.2969, 0.75, 0.2812, 0.75, 0.2813, 0.6875, 0.3281, 0.6875, 0.3281, 0.75, 0.3125, 0.75, 0.3125, 0.6875, 0.3594, 0.6875, 0.3594, 0.75, 0.3438, 0.75, 0.3438, 0.6875, 0.3906, 0.6875, 0.3906, 0.75, 0.375, 0.75, 0.375, 0.6875, 0.4219, 0.6875, 0.4219, 0.75, 0.4062, 0.75, 0.4062, 0.6875, 0.4531, 0.6875, 0.4531, 0.75, 0.4375, 0.75, 0.4375, 0.6875, 0.4844, 0.6875, 0.4844, 0.75, 0.4688, 0.75, 0.4688, 0.6875, 0.5156, 0.6875, 0.5156, 0.75, 0.5, 0.75, 0.5, 0.6875, 0.5469, 0.6875, 0.5469, 0.75, 0.5313, 0.75, 0.5313, 0.6875, 0.5781, 0.6875, 0.5781, 0.75, 0.5625, 0.75, 0.5625, 0.6875, 0.6094, 0.6875, 0.6094, 0.75, 0.5938, 0.75, 0.5937, 0.6875, 0.6406, 0.6875, 0.6406, 0.75, 0.625, 0.75, 0.625, 0.6875, 0.6719, 0.6875, 0.6719, 0.75, 0.6562, 0.75, 0.6562, 0.6875, 0.7033, 0.6875, 0.7033, 0.75, 0.6875, 0.75, 0.6875, 0.6875, 0.7344, 0.6875, 0.7344, 0.75, 0.7188, 0.75, 0.7188, 0.6875, 0.7656, 0.6875, 0.7656, 0.75, 0.75, 0.75, 0.75, 0.6875, 0.7969, 0.6875, 0.7969, 0.75, 0.7812, 0.75, 0.7812, 0.6875, 0.8281, 0.6875, 0.8281, 0.75, 0.8125, 0.75, 0.8125, 0.6875, 0.8594, 0.6875, 0.8594, 0.75, 0.8438, 0.75, 0.8438, 0.6875, 0.8906, 0.6875, 0.8906, 0.75, 0.875, 0.75, 0.875, 0.6875, 0.9219, 0.6875, 0.9219, 0.75, 0.9062, 0.75, 0.9062, 0.6875, 0.9531, 0.6875, 0.9531, 0.75, 0.9375, 0.75, 0.9375, 0.6875, 0.9844, 0.6875, 0.9844, 0.75, 0.9688, 0.75, 0.9688, 0.6875, 0.01562, 0.8125, 0.01562, 0.875, 0.0, 0.875, 0.0, 0.8125, 0.04688, 0.8125, 0.04688, 0.875, 0.03125, 0.875, 0.03125, 0.8125, 0.07812, 0.8125, 0.07812, 0.875, 0.0625, 0.875, 0.0625, 0.8125, 0.1094, 0.8125, 0.1094, 0.875, 0.09375, 0.875, 0.09375, 0.8125, 0.1406, 0.8125, 0.1406, 0.875, 0.125, 0.875, 0.125, 0.8125, 0.1719, 0.8125, 0.1719, 0.875, 0.1562, 0.875, 0.1562, 0.8125, 0.2031, 0.8125, 0.2031, 0.875, 0.1875, 0.875, 0.1875, 0.8125, 0.2344, 0.8125, 0.2344, 0.875, 0.2187, 0.875, 0.2187, 0.8125, 0.2656, 0.8125, 0.2656, 0.875, 0.25, 0.875, 0.25, 0.8125, 0.2969, 0.8125, 0.2969, 0.875, 0.2812, 0.875, 0.2812, 0.8125, 0.3281, 0.8125, 0.3281, 0.875, 0.3125, 0.875, 0.3125, 0.8125, 0.3594, 0.8125, 0.3594, 0.875, 0.3438, 0.875, 0.3438, 0.8125, 0.3906, 0.8125, 0.3906, 0.875, 0.375, 0.875, 0.375, 0.8125, 0.4219, 0.8125, 0.4219, 0.875, 0.4062, 0.875, 0.4062, 0.8125, 0.4531, 0.8125, 0.4531, 0.875, 0.4375, 0.875, 0.4375, 0.8125, 0.4844, 0.8125, 0.4844, 0.875, 0.4687, 0.875, 0.4687, 0.8125, 0.5156, 0.8125, 0.5156, 0.875, 0.5, 0.875, 0.5, 0.8125, 0.5469, 0.8125, 0.5469, 0.875, 0.5312, 0.875, 0.5312, 0.8125, 0.5781, 0.8125, 0.5781, 0.875, 0.5625, 0.875, 0.5625, 0.8125, 0.6094, 0.8125, 0.6094, 0.875, 0.5938, 0.875, 0.5938, 0.8125, 0.6406, 0.8125, 0.6406, 0.875, 0.625, 0.875, 0.625, 0.8125, 0.6719, 0.8125, 0.6719, 0.875, 0.6562, 0.875, 0.6563, 0.8125, 0.7033, 0.8125, 0.7033, 0.875, 0.6875, 0.875, 0.6875, 0.8125, 0.7344, 0.8125, 0.7344, 0.875, 0.7188, 0.875, 0.7187, 0.8125, 0.7656, 0.8125, 0.7656, 0.875, 0.75, 0.875, 0.75, 0.8125, 0.7969, 0.8125, 0.7969, 0.875, 0.7812, 0.875, 0.7812, 0.8125, 0.8281, 0.8125, 0.8281, 0.875, 0.8125, 0.875, 0.8125, 0.8125, 0.8594, 0.8125, 0.8594, 0.875, 0.8438, 0.875, 0.8438, 0.8125, 0.8906, 0.8125, 0.8906, 0.875, 0.875, 0.875, 0.875, 0.8125, 0.9219, 0.8125, 0.9219, 0.875, 0.9062, 0.875, 0.9062, 0.8125, 0.9531, 0.8125, 0.9531, 0.875, 0.9375, 0.875, 0.9375, 0.8125, 0.9844, 0.8125, 0.9844, 0.875, 0.9688, 0.875, 0.9688, 0.8125, 0.9844, 0.5937, 0.9844, 0.625, 0.9688, 0.625, 0.9688, 0.5938, 0.9531, 0.5938, 0.9531, 0.625, 0.9375, 0.625, 0.9375, 0.5938, 0.9219, 0.5938, 0.9219, 0.625, 0.9062, 0.625, 0.9062, 0.5937, 0.8906, 0.5938, 0.8906, 0.625, 0.875, 0.625, 0.875, 0.5938, 0.8594, 0.5938, 0.8594, 0.625, 0.8438, 0.625, 0.8438, 0.5938, 0.8281, 0.5938, 0.8281, 0.625, 0.8125, 0.625, 0.8125, 0.5937, 0.7969, 0.5938, 0.7969, 0.625, 0.7812, 0.625, 0.7813, 0.5938, 0.7656, 0.5937, 0.7656, 0.625, 0.75, 0.625, 0.75, 0.5938, 0.7344, 0.5938, 0.7344, 0.625, 0.7188, 0.625, 0.7188, 0.5938, 0.7033, 0.5938, 0.7033, 0.625, 0.6875, 0.625, 0.6875, 0.5938, 0.6719, 0.5937, 0.6719, 0.625, 0.6562, 0.625, 0.6562, 0.5937, 0.6406, 0.5938, 0.6406, 0.625, 0.625, 0.625, 0.625, 0.5938, 0.6094, 0.5937, 0.6094, 0.625, 0.5937, 0.625, 0.5937, 0.5937, 0.5781, 0.5938, 0.5781, 0.625, 0.5625, 0.625, 0.5625, 0.5938, 0.5469, 0.5938, 0.5469, 0.625, 0.5312, 0.625, 0.5313, 0.5938, 0.5156, 0.5938, 0.5156, 0.625, 0.5, 0.625, 0.5, 0.5938, 0.4844, 0.5938, 0.4844, 0.625, 0.4688, 0.625, 0.4687, 0.5937, 0.4531, 0.5938, 0.4531, 0.625, 0.4375, 0.625, 0.4375, 0.5938, 0.4219, 0.5938, 0.4219, 0.625, 0.4062, 0.625, 0.4063, 0.5938, 0.3906, 0.5938, 0.3906, 0.625, 0.375, 0.625, 0.375, 0.5938, 0.3594, 0.5937, 0.3594, 0.625, 0.3438, 0.625, 0.3438, 0.5937, 0.3281, 0.5937, 0.3281, 0.625, 0.3125, 0.625, 0.3125, 0.5938, 0.2969, 0.5937, 0.2969, 0.625, 0.2812, 0.625, 0.2813, 0.5938, 0.2656, 0.5937, 0.2656, 0.625, 0.25, 0.625, 0.25, 0.5938, 0.2344, 0.5938, 0.2344, 0.625, 0.2188, 0.625, 0.2188, 0.5938, 0.2031, 0.5938, 0.2031, 0.625, 0.1875, 0.625, 0.1875, 0.5938, 0.1719, 0.5938, 0.1719, 0.625, 0.1563, 0.625, 0.1562, 0.5938, 0.1406, 0.5938, 0.1406, 0.625, 0.125, 0.625, 0.125, 0.5938, 0.1094, 0.5937, 0.1094, 0.625, 0.09375, 0.625, 0.09375, 0.5937, 0.07812, 0.5937, 0.07812, 0.625, 0.0625, 0.625, 0.0625, 0.5938, 0.04688, 0.5938, 0.04688, 0.625, 0.03125, 0.625, 0.03125, 0.5938, 0.01562, 0.5938, 0.01562, 0.625, 0.0, 0.625, 0.0, 0.5938, 0.01562, 0.5312, 0.01563, 0.5625, 0.0, 0.5625, 0.0, 0.5312, 0.04688, 0.5312, 0.04688, 0.5625, 0.03125, 0.5625, 0.03125, 0.5312, 0.07813, 0.5313, 0.07812, 0.5625, 0.0625, 0.5625, 0.0625, 0.5312, 0.1094, 0.5312, 0.1094, 0.5625, 0.09375, 0.5625, 0.09375, 0.5312, 0.1406, 0.5312, 0.1406, 0.5625, 0.125, 0.5625, 0.125, 0.5312, 0.1719, 0.5312, 0.1719, 0.5625, 0.1562, 0.5625, 0.1562, 0.5312, 0.2031, 0.5312, 0.2031, 0.5625, 0.1875, 0.5625, 0.1875, 0.5312, 0.2344, 0.5312, 0.2344, 0.5625, 0.2188, 0.5625, 0.2188, 0.5312, 0.2656, 0.5312, 0.2656, 0.5625, 0.25, 0.5625, 0.25, 0.5312, 0.2969, 0.5312, 0.2969, 0.5625, 0.2812, 0.5625, 0.2812, 0.5312, 0.3281, 0.5312, 0.3281, 0.5625, 0.3125, 0.5625, 0.3125, 0.5312, 0.3594, 0.5312, 0.3594, 0.5625, 0.3437, 0.5625, 0.3438, 0.5312, 0.3906, 0.5312, 0.3906, 0.5625, 0.375, 0.5625, 0.375, 0.5312, 0.4219, 0.5312, 0.4219, 0.5625, 0.4063, 0.5625, 0.4062, 0.5312, 0.4531, 0.5312, 0.4531, 0.5625, 0.4375, 0.5625, 0.4375, 0.5312, 0.4844, 0.5312, 0.4844, 0.5625, 0.4688, 0.5625, 0.4688, 0.5312, 0.5156, 0.5312, 0.5156, 0.5625, 0.5, 0.5625, 0.5, 0.5312, 0.5469, 0.5313, 0.5469, 0.5625, 0.5312, 0.5625, 0.5312, 0.5312, 0.5781, 0.5312, 0.5781, 0.5625, 0.5625, 0.5625, 0.5625, 0.5312, 0.6094, 0.5312, 0.6094, 0.5625, 0.5938, 0.5625, 0.5938, 0.5312, 0.6406, 0.5312, 0.6406, 0.5625, 0.625, 0.5625, 0.625, 0.5312, 0.6719, 0.5312, 0.6719, 0.5625, 0.6562, 0.5625, 0.6562, 0.5312, 0.7033, 0.5312, 0.7033, 0.5625, 0.6875, 0.5625, 0.6875, 0.5312, 0.7344, 0.5313, 0.7344, 0.5625, 0.7188, 0.5625, 0.7188, 0.5312, 0.7656, 0.5312, 0.7656, 0.5625, 0.75, 0.5625, 0.75, 0.5313, 0.7969, 0.5312, 0.7969, 0.5625, 0.7812, 0.5625, 0.7812, 0.5312, 0.8281, 0.5312, 0.8281, 0.5625, 0.8125, 0.5625, 0.8125, 0.5312, 0.8594, 0.5312, 0.8594, 0.5625, 0.8437, 0.5625, 0.8437, 0.5312, 0.8906, 0.5312, 0.8906, 0.5625, 0.875, 0.5625, 0.875, 0.5312, 0.9219, 0.5312, 0.9219, 0.5625, 0.9062, 0.5625, 0.9062, 0.5312, 0.9531, 0.5312, 0.9531, 0.5625, 0.9375, 0.5625, 0.9375, 0.5312, 0.9844, 0.5312, 0.9844, 0.5625, 0.9687, 0.5625, 0.9688, 0.5312, 0.9844, 0.75, 0.9844, 0.8125, 0.9688, 0.8125, 0.9688, 0.75, 0.9531, 0.75, 0.9531, 0.8125, 0.9375, 0.8125, 0.9375, 0.75, 0.9219, 0.75, 0.9219, 0.8125, 0.9062, 0.8125, 0.9062, 0.75, 0.8906, 0.75, 0.8906, 0.8125, 0.875, 0.8125, 0.875, 0.75, 0.8594, 0.75, 0.8594, 0.8125, 0.8438, 0.8125, 0.8438, 0.75, 0.8281, 0.75, 0.8281, 0.8125, 0.8125, 0.8125, 0.8125, 0.75, 0.7969, 0.75, 0.7969, 0.8125, 0.7812, 0.8125, 0.7812, 0.75, 0.7656, 0.75, 0.7656, 0.8125, 0.75, 0.8125, 0.75, 0.75, 0.7344, 0.75, 0.7344, 0.8125, 0.7187, 0.8125, 0.7188, 0.75, 0.7033, 0.75, 0.7033, 0.8125, 0.6875, 0.8125, 0.6875, 0.75, 0.6719, 0.75, 0.6719, 0.8125, 0.6563, 0.8125, 0.6562, 0.75, 0.6406, 0.75, 0.6406, 0.8125, 0.625, 0.8125, 0.625, 0.75, 0.6094, 0.75, 0.6094, 0.8125, 0.5938, 0.8125, 0.5938, 0.75, 0.5781, 0.75, 0.5781, 0.8125, 0.5625, 0.8125, 0.5625, 0.75, 0.5469, 0.75, 0.5469, 0.8125, 0.5312, 0.8125, 0.5313, 0.75, 0.5156, 0.75, 0.5156, 0.8125, 0.5, 0.8125, 0.5, 0.75, 0.4844, 0.75, 0.4844, 0.8125, 0.4687, 0.8125, 0.4688, 0.75, 0.4531, 0.75, 0.4531, 0.8125, 0.4375, 0.8125, 0.4375, 0.75, 0.4219, 0.75, 0.4219, 0.8125, 0.4062, 0.8125, 0.4062, 0.75, 0.3906, 0.75, 0.3906, 0.8125, 0.375, 0.8125, 0.375, 0.75, 0.3594, 0.75, 0.3594, 0.8125, 0.3438, 0.8125, 0.3438, 0.75, 0.3281, 0.75, 0.3281, 0.8125, 0.3125, 0.8125, 0.3125, 0.75, 0.2969, 0.75, 0.2969, 0.8125, 0.2812, 0.8125, 0.2812, 0.75, 0.2656, 0.75, 0.2656, 0.8125, 0.25, 0.8125, 0.25, 0.75, 0.2344, 0.75, 0.2344, 0.8125, 0.2187, 0.8125, 0.2188, 0.75, 0.2031, 0.75, 0.2031, 0.8125, 0.1875, 0.8125, 0.1875, 0.75, 0.1719, 0.75, 0.1719, 0.8125, 0.1562, 0.8125, 0.1562, 0.75, 0.1406, 0.75, 0.1406, 0.8125, 0.125, 0.8125, 0.125, 0.75, 0.1094, 0.75, 0.1094, 0.8125, 0.09375, 0.8125, 0.09375, 0.75, 0.07812, 0.75, 0.07812, 0.8125, 0.0625, 0.8125, 0.0625, 0.75, 0.04688, 0.75, 0.04688, 0.8125, 0.03125, 0.8125, 0.03125, 0.75, 0.01562, 0.75, 0.01562, 0.8125, 0.0, 0.8125, 0.0, 0.75, 0.9844, 0.625, 0.9844, 0.6875, 0.9688, 0.6875, 0.9688, 0.625, 0.9531, 0.625, 0.9531, 0.6875, 0.9375, 0.6875, 0.9375, 0.625, 0.9219, 0.625, 0.9219, 0.6875, 0.9062, 0.6875, 0.9062, 0.625, 0.8906, 0.625, 0.8906, 0.6875, 0.875, 0.6875, 0.875, 0.625, 0.8594, 0.625, 0.8594, 0.6875, 0.8438, 0.6875, 0.8438, 0.625, 0.8281, 0.625, 0.8281, 0.6875, 0.8125, 0.6875, 0.8125, 0.625, 0.7969, 0.625, 0.7969, 0.6875, 0.7812, 0.6875, 0.7812, 0.625, 0.7656, 0.625, 0.7656, 0.6875, 0.75, 0.6875, 0.75, 0.625, 0.7344, 0.625, 0.7344, 0.6875, 0.7188, 0.6875, 0.7188, 0.625, 0.7033, 0.625, 0.7033, 0.6875, 0.6875, 0.6875, 0.6875, 0.625, 0.6719, 0.625, 0.6719, 0.6875, 0.6562, 0.6875, 0.6562, 0.625, 0.6406, 0.625, 0.6406, 0.6875, 0.625, 0.6875, 0.625, 0.625, 0.6094, 0.625, 0.6094, 0.6875, 0.5937, 0.6875, 0.5937, 0.625, 0.5781, 0.625, 0.5781, 0.6875, 0.5625, 0.6875, 0.5625, 0.625, 0.5469, 0.625, 0.5469, 0.6875, 0.5313, 0.6875, 0.5312, 0.625, 0.5156, 0.625, 0.5156, 0.6875, 0.5, 0.6875, 0.5, 0.625, 0.4844, 0.625, 0.4844, 0.6875, 0.4688, 0.6875, 0.4688, 0.625, 0.4531, 0.625, 0.4531, 0.6875, 0.4375, 0.6875, 0.4375, 0.625, 0.4219, 0.625, 0.4219, 0.6875, 0.4062, 0.6875, 0.4062, 0.625, 0.3906, 0.625, 0.3906, 0.6875, 0.375, 0.6875, 0.375, 0.625, 0.3594, 0.625, 0.3594, 0.6875, 0.3438, 0.6875, 0.3438, 0.625, 0.3281, 0.625, 0.3281, 0.6875, 0.3125, 0.6875, 0.3125, 0.625, 0.2969, 0.625, 0.2969, 0.6875, 0.2813, 0.6875, 0.2812, 0.625, 0.2656, 0.625, 0.2656, 0.6875, 0.25, 0.6875, 0.25, 0.625, 0.2344, 0.625, 0.2344, 0.6875, 0.2188, 0.6875, 0.2188, 0.625, 0.2031, 0.625, 0.2031, 0.6875, 0.1875, 0.6875, 0.1875, 0.625, 0.1719, 0.625, 0.1719, 0.6875, 0.1562, 0.6875, 0.1563, 0.625, 0.1406, 0.625, 0.1406, 0.6875, 0.125, 0.6875, 0.125, 0.625, 0.1094, 0.625, 0.1094, 0.6875, 0.09375, 0.6875, 0.09375, 0.625, 0.07812, 0.625, 0.07813, 0.6875, 0.0625, 0.6875, 0.0625, 0.625, 0.04688, 0.625, 0.04688, 0.6875, 0.03125, 0.6875, 0.03125, 0.625, 0.01562, 0.625, 0.01562, 0.6875, 0.0, 0.6875, 0.0, 0.625, 0.01563, 0.5625, 0.01562, 0.5938, 0.0, 0.5938, 0.0, 0.5625, 0.04688, 0.5625, 0.04688, 0.5938, 0.03125, 0.5938, 0.03125, 0.5625, 0.07812, 0.5625, 0.07812, 0.5937, 0.0625, 0.5938, 0.0625, 0.5625, 0.1094, 0.5625, 0.1094, 0.5937, 0.09375, 0.5937, 0.09375, 0.5625, 0.1406, 0.5625, 0.1406, 0.5938, 0.125, 0.5938, 0.125, 0.5625, 0.1719, 0.5625, 0.1719, 0.5938, 0.1562, 0.5938, 0.1562, 0.5625, 0.2031, 0.5625, 0.2031, 0.5938, 0.1875, 0.5938, 0.1875, 0.5625, 0.2344, 0.5625, 0.2344, 0.5938, 0.2188, 0.5938, 0.2188, 0.5625, 0.2656, 0.5625, 0.2656, 0.5937, 0.25, 0.5938, 0.25, 0.5625, 0.2969, 0.5625, 0.2969, 0.5937, 0.2813, 0.5938, 0.2812, 0.5625, 0.3281, 0.5625, 0.3281, 0.5937, 0.3125, 0.5938, 0.3125, 0.5625, 0.3594, 0.5625, 0.3594, 0.5937, 0.3438, 0.5937, 0.3437, 0.5625, 0.3906, 0.5625, 0.3906, 0.5938, 0.375, 0.5938, 0.375, 0.5625, 0.4219, 0.5625, 0.4219, 0.5938, 0.4063, 0.5938, 0.4063, 0.5625, 0.4531, 0.5625, 0.4531, 0.5938, 0.4375, 0.5938, 0.4375, 0.5625, 0.4844, 0.5625, 0.4844, 0.5938, 0.4687, 0.5937, 0.4688, 0.5625, 0.5156, 0.5625, 0.5156, 0.5938, 0.5, 0.5938, 0.5, 0.5625, 0.5469, 0.5625, 0.5469, 0.5938, 0.5313, 0.5938, 0.5312, 0.5625, 0.5781, 0.5625, 0.5781, 0.5938, 0.5625, 0.5938, 0.5625, 0.5625, 0.6094, 0.5625, 0.6094, 0.5937, 0.5937, 0.5937, 0.5938, 0.5625, 0.6406, 0.5625, 0.6406, 0.5938, 0.625, 0.5938, 0.625, 0.5625, 0.6719, 0.5625, 0.6719, 0.5937, 0.6562, 0.5937, 0.6562, 0.5625, 0.7033, 0.5625, 0.7033, 0.5938, 0.6875, 0.5938, 0.6875, 0.5625, 0.7344, 0.5625, 0.7344, 0.5938, 0.7188, 0.5938, 0.7188, 0.5625, 0.7656, 0.5625, 0.7656, 0.5937, 0.75, 0.5938, 0.75, 0.5625, 0.7969, 0.5625, 0.7969, 0.5938, 0.7813, 0.5938, 0.7812, 0.5625, 0.8281, 0.5625, 0.8281, 0.5938, 0.8125, 0.5937, 0.8125, 0.5625, 0.8594, 0.5625, 0.8594, 0.5938, 0.8438, 0.5938, 0.8437, 0.5625, 0.8906, 0.5625, 0.8906, 0.5938, 0.875, 0.5938, 0.875, 0.5625, 0.9219, 0.5625, 0.9219, 0.5938, 0.9062, 0.5937, 0.9062, 0.5625, 0.9531, 0.5625, 0.9531, 0.5938, 0.9375, 0.5938, 0.9375, 0.5625, 0.9844, 0.5625, 0.9844, 0.5937, 0.9688, 0.5938, 0.9687, 0.5625, 0.9844, 0.5, 0.9844, 0.5312, 0.9688, 0.5312, 0.9688, 0.5, 0.9531, 0.5, 0.9531, 0.5312, 0.9375, 0.5312, 0.9375, 0.5, 0.9219, 0.5, 0.9219, 0.5312, 0.9062, 0.5312, 0.9062, 0.5, 0.8906, 0.5, 0.8906, 0.5312, 0.875, 0.5312, 0.875, 0.5, 0.8594, 0.5, 0.8594, 0.5312, 0.8437, 0.5312, 0.8438, 0.5, 0.8281, 0.5, 0.8281, 0.5312, 0.8125, 0.5312, 0.8125, 0.5, 0.7969, 0.5, 0.7969, 0.5312, 0.7812, 0.5312, 0.7812, 0.5, 0.7656, 0.5, 0.7656, 0.5312, 0.75, 0.5313, 0.75, 0.5, 0.7344, 0.5, 0.7344, 0.5313, 0.7188, 0.5312, 0.7188, 0.5, 0.7033, 0.5, 0.7033, 0.5312, 0.6875, 0.5312, 0.6875, 0.5, 0.6719, 0.5, 0.6719, 0.5312, 0.6562, 0.5312, 0.6562, 0.5, 0.6406, 0.5, 0.6406, 0.5312, 0.625, 0.5312, 0.625, 0.5, 0.6094, 0.5, 0.6094, 0.5312, 0.5938, 0.5312, 0.5938, 0.5, 0.5781, 0.5, 0.5781, 0.5312, 0.5625, 0.5312, 0.5625, 0.5, 0.5469, 0.5, 0.5469, 0.5313, 0.5312, 0.5312, 0.5312, 0.5, 0.5156, 0.5, 0.5156, 0.5312, 0.5, 0.5312, 0.5, 0.5, 0.4844, 0.5, 0.4844, 0.5312, 0.4688, 0.5312, 0.4688, 0.5, 0.4531, 0.5, 0.4531, 0.5312, 0.4375, 0.5312, 0.4375, 0.5, 0.4219, 0.5, 0.4219, 0.5312, 0.4062, 0.5312, 0.4062, 0.5, 0.3906, 0.5, 0.3906, 0.5312, 0.375, 0.5312, 0.375, 0.5, 0.3594, 0.5, 0.3594, 0.5312, 0.3438, 0.5312, 0.3438, 0.5, 0.3281, 0.5, 0.3281, 0.5312, 0.3125, 0.5312, 0.3125, 0.5, 0.2969, 0.5, 0.2969, 0.5312, 0.2812, 0.5312, 0.2812, 0.5, 0.2656, 0.5, 0.2656, 0.5312, 0.25, 0.5312, 0.25, 0.5, 0.2344, 0.5, 0.2344, 0.5312, 0.2188, 0.5312, 0.2188, 0.5, 0.2031, 0.5, 0.2031, 0.5312, 0.1875, 0.5312, 0.1875, 0.5, 0.1719, 0.5, 0.1719, 0.5312, 0.1562, 0.5312, 0.1562, 0.5, 0.1406, 0.5, 0.1406, 0.5312, 0.125, 0.5312, 0.125, 0.5, 0.1094, 0.5, 0.1094, 0.5312, 0.09375, 0.5312, 0.09375, 0.5, 0.07812, 0.5, 0.07813, 0.5313, 0.0625, 0.5312, 0.0625, 0.5, 0.04687, 0.5, 0.04688, 0.5312, 0.03125, 0.5312, 0.03125, 0.5, 0.01562, 0.5, 0.01562, 0.5312, 0.0, 0.5312, 0.0, 0.5, 0.3125, 0.5, 0.3125, 0.5312, 0.2969, 0.5312, 0.2969, 0.5, 0.3125, 0.5625, 0.3125, 0.5938, 0.2969, 0.5937, 0.2969, 0.5625, 0.3125, 0.625, 0.3125, 0.6875, 0.2969, 0.6875, 0.2969, 0.625, 0.3125, 0.75, 0.3125, 0.8125, 0.2969, 0.8125, 0.2969, 0.75, 0.3125, 0.5312, 0.3125, 0.5625, 0.2969, 0.5625, 0.2969, 0.5312, 0.3125, 0.5938, 0.3125, 0.625, 0.2969, 0.625, 0.2969, 0.5937, 0.3125, 0.8125, 0.3125, 0.875, 0.2969, 0.875, 0.2969, 0.8125, 0.3125, 0.6875, 0.3125, 0.75, 0.2969, 0.75, 0.2969, 0.6875, 0.3125, 0.875, 0.3125, 1.0, 0.2969, 1.0, 0.2969, 0.875, 0.3438, 0.5, 0.3438, 0.5312, 0.3281, 0.5312, 0.3281, 0.5, 0.3437, 0.5625, 0.3438, 0.5937, 0.3281, 0.5937, 0.3281, 0.5625, 0.3438, 0.625, 0.3438, 0.6875, 0.3281, 0.6875, 0.3281, 0.625, 0.3438, 0.75, 0.3438, 0.8125, 0.3281, 0.8125, 0.3281, 0.75, 0.3438, 0.5312, 0.3437, 0.5625, 0.3281, 0.5625, 0.3281, 0.5312, 0.3438, 0.5937, 0.3438, 0.625, 0.3281, 0.625, 0.3281, 0.5937, 0.3438, 0.8125, 0.3438, 0.875, 0.3281, 0.875, 0.3281, 0.8125, 0.3438, 0.6875, 0.3438, 0.75, 0.3281, 0.75, 0.3281, 0.6875, 0.3438, 0.875, 0.3438, 1.0, 0.3281, 1.0, 0.3281, 0.875, 0.375, 0.5, 0.375, 0.5312, 0.3594, 0.5312, 0.3594, 0.5, 0.375, 0.5625, 0.375, 0.5938, 0.3594, 0.5937, 0.3594, 0.5625, 0.375, 0.625, 0.375, 0.6875, 0.3594, 0.6875, 0.3594, 0.625, 0.375, 0.75, 0.375, 0.8125, 0.3594, 0.8125, 0.3594, 0.75, 0.375, 0.5312, 0.375, 0.5625, 0.3594, 0.5625, 0.3594, 0.5312, 0.375, 0.5938, 0.375, 0.625, 0.3594, 0.625, 0.3594, 0.5937, 0.375, 0.8125, 0.375, 0.875, 0.3594, 0.875, 0.3594, 0.8125, 0.375, 0.6875, 0.375, 0.75, 0.3594, 0.75, 0.3594, 0.6875, 0.375, 0.875, 0.375, 1.0, 0.3594, 1.0, 0.3594, 0.875, 0.4062, 0.5, 0.4062, 0.5312, 0.3906, 0.5312, 0.3906, 0.5, 0.4063, 0.5625, 0.4063, 0.5938, 0.3906, 0.5938, 0.3906, 0.5625, 0.4062, 0.625, 0.4062, 0.6875, 0.3906, 0.6875, 0.3906, 0.625, 0.4062, 0.75, 0.4062, 0.8125, 0.3906, 0.8125, 0.3906, 0.75, 0.4062, 0.5312, 0.4063, 0.5625, 0.3906, 0.5625, 0.3906, 0.5312, 0.4063, 0.5938, 0.4062, 0.625, 0.3906, 0.625, 0.3906, 0.5938, 0.4062, 0.8125, 0.4062, 0.875, 0.3906, 0.875, 0.3906, 0.8125, 0.4062, 0.6875, 0.4062, 0.75, 0.3906, 0.75, 0.3906, 0.6875, 0.4062, 0.875, 0.4062, 1.0, 0.3906, 1.0, 0.3906, 0.875, 0.4375, 0.5, 0.4375, 0.5312, 0.4219, 0.5312, 0.4219, 0.5, 0.4375, 0.5625, 0.4375, 0.5938, 0.4219, 0.5938, 0.4219, 0.5625, 0.4375, 0.625, 0.4375, 0.6875, 0.4219, 0.6875, 0.4219, 0.625, 0.4375, 0.75, 0.4375, 0.8125, 0.4219, 0.8125, 0.4219, 0.75, 0.4375, 0.5312, 0.4375, 0.5625, 0.4219, 0.5625, 0.4219, 0.5312, 0.4375, 0.5938, 0.4375, 0.625, 0.4219, 0.625, 0.4219, 0.5938, 0.4375, 0.8125, 0.4375, 0.875, 0.4219, 0.875, 0.4219, 0.8125, 0.4375, 0.6875, 0.4375, 0.75, 0.4219, 0.75, 0.4219, 0.6875, 0.4375, 0.875, 0.4375, 1.0, 0.4219, 1.0, 0.4219, 0.875, 0.4688, 0.5, 0.4688, 0.5312, 0.4531, 0.5312, 0.4531, 0.5, 0.4688, 0.5625, 0.4687, 0.5937, 0.4531, 0.5938, 0.4531, 0.5625, 0.4688, 0.625, 0.4688, 0.6875, 0.4531, 0.6875, 0.4531, 0.625, 0.4688, 0.75, 0.4687, 0.8125, 0.4531, 0.8125, 0.4531, 0.75, 0.4688, 0.5312, 0.4688, 0.5625, 0.4531, 0.5625, 0.4531, 0.5312, 0.4687, 0.5937, 0.4688, 0.625, 0.4531, 0.625, 0.4531, 0.5938, 0.4687, 0.8125, 0.4687, 0.875, 0.4531, 0.875, 0.4531, 0.8125, 0.4688, 0.6875, 0.4688, 0.75, 0.4531, 0.75, 0.4531, 0.6875, 0.4687, 0.875, 0.4688, 1.0, 0.4531, 1.0, 0.4531, 0.875, 0.5, 0.5, 0.5, 0.5312, 0.4844, 0.5312, 0.4844, 0.5, 0.5, 0.5625, 0.5, 0.5938, 0.4844, 0.5938, 0.4844, 0.5625, 0.5, 0.625, 0.5, 0.6875, 0.4844, 0.6875, 0.4844, 0.625, 0.5, 0.75, 0.5, 0.8125, 0.4844, 0.8125, 0.4844, 0.75, 0.5, 0.5312, 0.5, 0.5625, 0.4844, 0.5625, 0.4844, 0.5312, 0.5, 0.5938, 0.5, 0.625, 0.4844, 0.625, 0.4844, 0.5938, 0.5, 0.8125, 0.5, 0.875, 0.4844, 0.875, 0.4844, 0.8125, 0.5, 0.6875, 0.5, 0.75, 0.4844, 0.75, 0.4844, 0.6875, 0.5, 0.875, 0.5, 1.0, 0.4844, 1.0, 0.4844, 0.875, 0.5312, 0.5, 0.5312, 0.5312, 0.5156, 0.5312, 0.5156, 0.5, 0.5312, 0.5625, 0.5313, 0.5938, 0.5156, 0.5938, 0.5156, 0.5625, 0.5312, 0.625, 0.5313, 0.6875, 0.5156, 0.6875, 0.5156, 0.625, 0.5313, 0.75, 0.5312, 0.8125, 0.5156, 0.8125, 0.5156, 0.75, 0.5312, 0.5312, 0.5312, 0.5625, 0.5156, 0.5625, 0.5156, 0.5312, 0.5313, 0.5938, 0.5312, 0.625, 0.5156, 0.625, 0.5156, 0.5938, 0.5312, 0.8125, 0.5312, 0.875, 0.5156, 0.875, 0.5156, 0.8125, 0.5313, 0.6875, 0.5313, 0.75, 0.5156, 0.75, 0.5156, 0.6875, 0.5312, 0.875, 0.5312, 1.0, 0.5156, 1.0, 0.5156, 0.875, 0.5625, 0.5, 0.5625, 0.5312, 0.5469, 0.5313, 0.5469, 0.5, 0.5625, 0.5625, 0.5625, 0.5938, 0.5469, 0.5938, 0.5469, 0.5625, 0.5625, 0.625, 0.5625, 0.6875, 0.5469, 0.6875, 0.5469, 0.625, 0.5625, 0.75, 0.5625, 0.8125, 0.5469, 0.8125, 0.5469, 0.75, 0.5625, 0.5312, 0.5625, 0.5625, 0.5469, 0.5625, 0.5469, 0.5313, 0.5625, 0.5938, 0.5625, 0.625, 0.5469, 0.625, 0.5469, 0.5938, 0.5625, 0.8125, 0.5625, 0.875, 0.5469, 0.875, 0.5469, 0.8125, 0.5625, 0.6875, 0.5625, 0.75, 0.5469, 0.75, 0.5469, 0.6875, 0.5625, 0.875, 0.5625, 1.0, 0.5469, 1.0, 0.5469, 0.875, 0.5938, 0.5, 0.5938, 0.5312, 0.5781, 0.5312, 0.5781, 0.5, 0.5938, 0.5625, 0.5937, 0.5937, 0.5781, 0.5938, 0.5781, 0.5625, 0.5937, 0.625, 0.5937, 0.6875, 0.5781, 0.6875, 0.5781, 0.625, 0.5938, 0.75, 0.5938, 0.8125, 0.5781, 0.8125, 0.5781, 0.75, 0.5938, 0.5312, 0.5938, 0.5625, 0.5781, 0.5625, 0.5781, 0.5312, 0.5937, 0.5937, 0.5937, 0.625, 0.5781, 0.625, 0.5781, 0.5938, 0.5938, 0.8125, 0.5938, 0.875, 0.5781, 0.875, 0.5781, 0.8125, 0.5937, 0.6875, 0.5938, 0.75, 0.5781, 0.75, 0.5781, 0.6875, 0.5938, 0.875, 0.5938, 1.0, 0.5781, 1.0, 0.5781, 0.875, 0.625, 0.5, 0.625, 0.5312, 0.6094, 0.5312, 0.6094, 0.5, 0.625, 0.5625, 0.625, 0.5938, 0.6094, 0.5937, 0.6094, 0.5625, 0.625, 0.625, 0.625, 0.6875, 0.6094, 0.6875, 0.6094, 0.625, 0.625, 0.75, 0.625, 0.8125, 0.6094, 0.8125, 0.6094, 0.75, 0.625, 0.5312, 0.625, 0.5625, 0.6094, 0.5625, 0.6094, 0.5312, 0.625, 0.5938, 0.625, 0.625, 0.6094, 0.625, 0.6094, 0.5937, 0.625, 0.8125, 0.625, 0.875, 0.6094, 0.875, 0.6094, 0.8125, 0.625, 0.6875, 0.625, 0.75, 0.6094, 0.75, 0.6094, 0.6875, 0.625, 0.875, 0.625, 1.0, 0.6094, 1.0, 0.6094, 0.875, 0.6562, 0.5, 0.6562, 0.5312, 0.6406, 0.5312, 0.6406, 0.5, 0.6562, 0.5625, 0.6562, 0.5937, 0.6406, 0.5938, 0.6406, 0.5625, 0.6562, 0.625, 0.6562, 0.6875, 0.6406, 0.6875, 0.6406, 0.625, 0.6562, 0.75, 0.6563, 0.8125, 0.6406, 0.8125, 0.6406, 0.75, 0.6562, 0.5312, 0.6562, 0.5625, 0.6406, 0.5625, 0.6406, 0.5312, 0.6562, 0.5937, 0.6562, 0.625, 0.6406, 0.625, 0.6406, 0.5938, 0.6563, 0.8125, 0.6562, 0.875, 0.6406, 0.875, 0.6406, 0.8125, 0.6562, 0.6875, 0.6562, 0.75, 0.6406, 0.75, 0.6406, 0.6875, 0.6562, 0.875, 0.6562, 1.0, 0.6406, 1.0, 0.6406, 0.875, 0.6875, 0.5, 0.6875, 0.5312, 0.6719, 0.5312, 0.6719, 0.5, 0.6875, 0.5625, 0.6875, 0.5938, 0.6719, 0.5937, 0.6719, 0.5625, 0.6875, 0.625, 0.6875, 0.6875, 0.6719, 0.6875, 0.6719, 0.625, 0.6875, 0.75, 0.6875, 0.8125, 0.6719, 0.8125, 0.6719, 0.75, 0.6875, 0.5312, 0.6875, 0.5625, 0.6719, 0.5625, 0.6719, 0.5312, 0.6875, 0.5938, 0.6875, 0.625, 0.6719, 0.625, 0.6719, 0.5937, 0.6875, 0.8125, 0.6875, 0.875, 0.6719, 0.875, 0.6719, 0.8125, 0.6875, 0.6875, 0.6875, 0.75, 0.6719, 0.75, 0.6719, 0.6875, 0.6875, 0.875, 0.6875, 1.0, 0.6719, 1.0, 0.6719, 0.875, 0.7188, 0.5, 0.7188, 0.5312, 0.7033, 0.5312, 0.7033, 0.5, 0.7188, 0.5625, 0.7188, 0.5938, 0.7033, 0.5938, 0.7033, 0.5625, 0.7188, 0.625, 0.7188, 0.6875, 0.7033, 0.6875, 0.7033, 0.625, 0.7188, 0.75, 0.7187, 0.8125, 0.7033, 0.8125, 0.7033, 0.75, 0.7188, 0.5312, 0.7188, 0.5625, 0.7033, 0.5625, 0.7033, 0.5312, 0.7188, 0.5938, 0.7188, 0.625, 0.7033, 0.625, 0.7033, 0.5938, 0.7187, 0.8125, 0.7188, 0.875, 0.7033, 0.875, 0.7033, 0.8125, 0.7188, 0.6875, 0.7188, 0.75, 0.7033, 0.75, 0.7033, 0.6875, 0.7188, 0.875, 0.7188, 1.0, 0.7033, 1.0, 0.7033, 0.875, 0.75, 0.5, 0.75, 0.5313, 0.7344, 0.5313, 0.7344, 0.5, 0.75, 0.5625, 0.75, 0.5938, 0.7344, 0.5938, 0.7344, 0.5625, 0.75, 0.625, 0.75, 0.6875, 0.7344, 0.6875, 0.7344, 0.625, 0.75, 0.75, 0.75, 0.8125, 0.7344, 0.8125, 0.7344, 0.75, 0.75, 0.5313, 0.75, 0.5625, 0.7344, 0.5625, 0.7344, 0.5313, 0.75, 0.5938, 0.75, 0.625, 0.7344, 0.625, 0.7344, 0.5938, 0.75, 0.8125, 0.75, 0.875, 0.7344, 0.875, 0.7344, 0.8125, 0.75, 0.6875, 0.75, 0.75, 0.7344, 0.75, 0.7344, 0.6875, 0.75, 0.875, 0.75, 1.0, 0.7344, 1.0, 0.7344, 0.875, 0.7812, 0.5, 0.7812, 0.5312, 0.7656, 0.5312, 0.7656, 0.5, 0.7812, 0.5625, 0.7813, 0.5938, 0.7656, 0.5937, 0.7656, 0.5625, 0.7812, 0.625, 0.7812, 0.6875, 0.7656, 0.6875, 0.7656, 0.625, 0.7812, 0.75, 0.7812, 0.8125, 0.7656, 0.8125, 0.7656, 0.75, 0.7812, 0.5312, 0.7812, 0.5625, 0.7656, 0.5625, 0.7656, 0.5312, 0.7813, 0.5938, 0.7812, 0.625, 0.7656, 0.625, 0.7656, 0.5937, 0.7812, 0.8125, 0.7812, 0.875, 0.7656, 0.875, 0.7656, 0.8125, 0.7812, 0.6875, 0.7812, 0.75, 0.7656, 0.75, 0.7656, 0.6875, 0.7812, 0.875, 0.7812, 1.0, 0.7656, 1.0, 0.7656, 0.875, 0.8125, 0.5, 0.8125, 0.5312, 0.7969, 0.5312, 0.7969, 0.5, 0.8125, 0.5625, 0.8125, 0.5937, 0.7969, 0.5938, 0.7969, 0.5625, 0.8125, 0.625, 0.8125, 0.6875, 0.7969, 0.6875, 0.7969, 0.625, 0.8125, 0.75, 0.8125, 0.8125, 0.7969, 0.8125, 0.7969, 0.75, 0.8125, 0.5312, 0.8125, 0.5625, 0.7969, 0.5625, 0.7969, 0.5312, 0.8125, 0.5937, 0.8125, 0.625, 0.7969, 0.625, 0.7969, 0.5938, 0.8125, 0.8125, 0.8125, 0.875, 0.7969, 0.875, 0.7969, 0.8125, 0.8125, 0.6875, 0.8125, 0.75, 0.7969, 0.75, 0.7969, 0.6875, 0.8125, 0.875, 0.8125, 1.0, 0.7969, 1.0, 0.7969, 0.875, 0.8438, 0.5, 0.8437, 0.5312, 0.8281, 0.5312, 0.8281, 0.5, 0.8437, 0.5625, 0.8438, 0.5938, 0.8281, 0.5938, 0.8281, 0.5625, 0.8438, 0.625, 0.8438, 0.6875, 0.8281, 0.6875, 0.8281, 0.625, 0.8438, 0.75, 0.8438, 0.8125, 0.8281, 0.8125, 0.8281, 0.75, 0.8437, 0.5312, 0.8437, 0.5625, 0.8281, 0.5625, 0.8281, 0.5312, 0.8438, 0.5938, 0.8438, 0.625, 0.8281, 0.625, 0.8281, 0.5938, 0.8438, 0.8125, 0.8438, 0.875, 0.8281, 0.875, 0.8281, 0.8125, 0.8438, 0.6875, 0.8438, 0.75, 0.8281, 0.75, 0.8281, 0.6875, 0.8438, 0.875, 0.8438, 1.0, 0.8281, 1.0, 0.8281, 0.875, 0.875, 0.5, 0.875, 0.5312, 0.8594, 0.5312, 0.8594, 0.5, 0.875, 0.5625, 0.875, 0.5938, 0.8594, 0.5938, 0.8594, 0.5625, 0.875, 0.625, 0.875, 0.6875, 0.8594, 0.6875, 0.8594, 0.625, 0.875, 0.75, 0.875, 0.8125, 0.8594, 0.8125, 0.8594, 0.75, 0.875, 0.5312, 0.875, 0.5625, 0.8594, 0.5625, 0.8594, 0.5312, 0.875, 0.5938, 0.875, 0.625, 0.8594, 0.625, 0.8594, 0.5938, 0.875, 0.8125, 0.875, 0.875, 0.8594, 0.875, 0.8594, 0.8125, 0.875, 0.6875, 0.875, 0.75, 0.8594, 0.75, 0.8594, 0.6875, 0.875, 0.875, 0.875, 1.0, 0.8594, 1.0, 0.8594, 0.875, 0.9062, 0.5, 0.9062, 0.5312, 0.8906, 0.5312, 0.8906, 0.5, 0.9062, 0.5625, 0.9062, 0.5937, 0.8906, 0.5938, 0.8906, 0.5625, 0.9062, 0.625, 0.9062, 0.6875, 0.8906, 0.6875, 0.8906, 0.625, 0.9062, 0.75, 0.9062, 0.8125, 0.8906, 0.8125, 0.8906, 0.75, 0.9062, 0.5312, 0.9062, 0.5625, 0.8906, 0.5625, 0.8906, 0.5312, 0.9062, 0.5937, 0.9062, 0.625, 0.8906, 0.625, 0.8906, 0.5938, 0.9062, 0.8125, 0.9062, 0.875, 0.8906, 0.875, 0.8906, 0.8125, 0.9062, 0.6875, 0.9062, 0.75, 0.8906, 0.75, 0.8906, 0.6875, 0.9062, 0.875, 0.9062, 1.0, 0.8906, 1.0, 0.8906, 0.875, 0.9375, 0.5, 0.9375, 0.5312, 0.9219, 0.5312, 0.9219, 0.5, 0.9375, 0.5625, 0.9375, 0.5938, 0.9219, 0.5938, 0.9219, 0.5625, 0.9375, 0.625, 0.9375, 0.6875, 0.9219, 0.6875, 0.9219, 0.625, 0.9375, 0.75, 0.9375, 0.8125, 0.9219, 0.8125, 0.9219, 0.75, 0.9375, 0.5312, 0.9375, 0.5625, 0.9219, 0.5625, 0.9219, 0.5312, 0.9375, 0.5938, 0.9375, 0.625, 0.9219, 0.625, 0.9219, 0.5938, 0.9375, 0.8125, 0.9375, 0.875, 0.9219, 0.875, 0.9219, 0.8125, 0.9375, 0.6875, 0.9375, 0.75, 0.9219, 0.75, 0.9219, 0.6875, 0.9375, 0.875, 0.9375, 1.0, 0.9219, 1.0, 0.9219, 0.875, 0.9688, 0.5, 0.9688, 0.5312, 0.9531, 0.5312, 0.9531, 0.5, 0.9687, 0.5625, 0.9688, 0.5938, 0.9531, 0.5938, 0.9531, 0.5625, 0.9688, 0.625, 0.9688, 0.6875, 0.9531, 0.6875, 0.9531, 0.625, 0.9688, 0.75, 0.9688, 0.8125, 0.9531, 0.8125, 0.9531, 0.75, 0.9688, 0.5312, 0.9687, 0.5625, 0.9531, 0.5625, 0.9531, 0.5312, 0.9688, 0.5938, 0.9688, 0.625, 0.9531, 0.625, 0.9531, 0.5938, 0.9688, 0.8125, 0.9688, 0.875, 0.9531, 0.875, 0.9531, 0.8125, 0.9688, 0.6875, 0.9688, 0.75, 0.9531, 0.75, 0.9531, 0.6875, 0.9688, 0.875, 0.9688, 1.0, 0.9531, 1.0, 0.9531, 0.875, 1.0, 0.5, 1.0, 0.5312, 0.9844, 0.5312, 0.9844, 0.5, 1.0, 0.5625, 1.0, 0.5938, 0.9844, 0.5937, 0.9844, 0.5625, 1.0, 0.625, 1.0, 0.6875, 0.9844, 0.6875, 0.9844, 0.625, 1.0, 0.75, 1.0, 0.8125, 0.9844, 0.8125, 0.9844, 0.75, 1.0, 0.5312, 1.0, 0.5625, 0.9844, 0.5625, 0.9844, 0.5312, 1.0, 0.5938, 1.0, 0.625, 0.9844, 0.625, 0.9844, 0.5937, 1.0, 0.8125, 1.0, 0.875, 0.9844, 0.875, 0.9844, 0.8125, 1.0, 0.6875, 1.0, 0.75, 0.9844, 0.75, 0.9844, 0.6875, 1.0, 0.875, 1.0, 1.0, 0.9844, 1.0, 0.9844, 0.875, 0.03125, 0.5, 0.03125, 0.5312, 0.01562, 0.5312, 0.01562, 0.5, 0.03125, 0.5625, 0.03125, 0.5938, 0.01562, 0.5938, 0.01563, 0.5625, 0.03125, 0.625, 0.03125, 0.6875, 0.01562, 0.6875, 0.01562, 0.625, 0.03125, 0.75, 0.03125, 0.8125, 0.01562, 0.8125, 0.01562, 0.75, 0.03125, 0.5312, 0.03125, 0.5625, 0.01563, 0.5625, 0.01562, 0.5312, 0.03125, 0.5938, 0.03125, 0.625, 0.01562, 0.625, 0.01562, 0.5938, 0.03125, 0.8125, 0.03125, 0.875, 0.01562, 0.875, 0.01562, 0.8125, 0.03125, 0.6875, 0.03125, 0.75, 0.01562, 0.75, 0.01562, 0.6875, 0.03125, 0.875, 0.03125, 1.0, 0.01562, 1.0, 0.01562, 0.875, 0.0625, 0.5, 0.0625, 0.5312, 0.04688, 0.5312, 0.04687, 0.5, 0.0625, 0.5625, 0.0625, 0.5938, 0.04688, 0.5938, 0.04688, 0.5625, 0.0625, 0.625, 0.0625, 0.6875, 0.04688, 0.6875, 0.04688, 0.625, 0.0625, 0.75, 0.0625, 0.8125, 0.04688, 0.8125, 0.04688, 0.75, 0.0625, 0.5312, 0.0625, 0.5625, 0.04688, 0.5625, 0.04688, 0.5312, 0.0625, 0.5938, 0.0625, 0.625, 0.04688, 0.625, 0.04688, 0.5938, 0.0625, 0.8125, 0.0625, 0.875, 0.04688, 0.875, 0.04688, 0.8125, 0.0625, 0.6875, 0.0625, 0.75, 0.04688, 0.75, 0.04688, 0.6875, 0.0625, 0.875, 0.0625, 1.0, 0.04688, 1.0, 0.04688, 0.875, 0.09375, 0.5, 0.09375, 0.5312, 0.07813, 0.5313, 0.07812, 0.5, 0.09375, 0.5625, 0.09375, 0.5937, 0.07812, 0.5937, 0.07812, 0.5625, 0.09375, 0.625, 0.09375, 0.6875, 0.07813, 0.6875, 0.07812, 0.625, 0.09375, 0.75, 0.09375, 0.8125, 0.07812, 0.8125, 0.07812, 0.75, 0.09375, 0.5312, 0.09375, 0.5625, 0.07812, 0.5625, 0.07813, 0.5313, 0.09375, 0.5937, 0.09375, 0.625, 0.07812, 0.625, 0.07812, 0.5937, 0.09375, 0.8125, 0.09375, 0.875, 0.07812, 0.875, 0.07812, 0.8125, 0.09375, 0.6875, 0.09375, 0.75, 0.07812, 0.75, 0.07813, 0.6875, 0.09375, 0.875, 0.09375, 1.0, 0.07812, 1.0, 0.07812, 0.875, 0.125, 0.5, 0.125, 0.5312, 0.1094, 0.5312, 0.1094, 0.5, 0.125, 0.5625, 0.125, 0.5938, 0.1094, 0.5937, 0.1094, 0.5625, 0.125, 0.625, 0.125, 0.6875, 0.1094, 0.6875, 0.1094, 0.625, 0.125, 0.75, 0.125, 0.8125, 0.1094, 0.8125, 0.1094, 0.75, 0.125, 0.5312, 0.125, 0.5625, 0.1094, 0.5625, 0.1094, 0.5312, 0.125, 0.5938, 0.125, 0.625, 0.1094, 0.625, 0.1094, 0.5937, 0.125, 0.8125, 0.125, 0.875, 0.1094, 0.875, 0.1094, 0.8125, 0.125, 0.6875, 0.125, 0.75, 0.1094, 0.75, 0.1094, 0.6875, 0.125, 0.875, 0.125, 1.0, 0.1094, 1.0, 0.1094, 0.875, 0.1562, 0.5, 0.1562, 0.5312, 0.1406, 0.5312, 0.1406, 0.5, 0.1562, 0.5625, 0.1562, 0.5938, 0.1406, 0.5938, 0.1406, 0.5625, 0.1563, 0.625, 0.1562, 0.6875, 0.1406, 0.6875, 0.1406, 0.625, 0.1562, 0.75, 0.1562, 0.8125, 0.1406, 0.8125, 0.1406, 0.75, 0.1562, 0.5312, 0.1562, 0.5625, 0.1406, 0.5625, 0.1406, 0.5312, 0.1562, 0.5938, 0.1563, 0.625, 0.1406, 0.625, 0.1406, 0.5938, 0.1562, 0.8125, 0.1562, 0.875, 0.1406, 0.875, 0.1406, 0.8125, 0.1562, 0.6875, 0.1562, 0.75, 0.1406, 0.75, 0.1406, 0.6875, 0.1562, 0.875, 0.1562, 1.0, 0.1406, 1.0, 0.1406, 0.875, 0.1875, 0.5, 0.1875, 0.5312, 0.1719, 0.5312, 0.1719, 0.5, 0.1875, 0.5625, 0.1875, 0.5938, 0.1719, 0.5938, 0.1719, 0.5625, 0.1875, 0.625, 0.1875, 0.6875, 0.1719, 0.6875, 0.1719, 0.625, 0.1875, 0.75, 0.1875, 0.8125, 0.1719, 0.8125, 0.1719, 0.75, 0.1875, 0.5312, 0.1875, 0.5625, 0.1719, 0.5625, 0.1719, 0.5312, 0.1875, 0.5938, 0.1875, 0.625, 0.1719, 0.625, 0.1719, 0.5938, 0.1875, 0.8125, 0.1875, 0.875, 0.1719, 0.875, 0.1719, 0.8125, 0.1875, 0.6875, 0.1875, 0.75, 0.1719, 0.75, 0.1719, 0.6875, 0.1875, 0.875, 0.1875, 1.0, 0.1719, 1.0, 0.1719, 0.875, 0.2188, 0.5, 0.2188, 0.5312, 0.2031, 0.5312, 0.2031, 0.5, 0.2188, 0.5625, 0.2188, 0.5938, 0.2031, 0.5938, 0.2031, 0.5625, 0.2188, 0.625, 0.2188, 0.6875, 0.2031, 0.6875, 0.2031, 0.625, 0.2188, 0.75, 0.2187, 0.8125, 0.2031, 0.8125, 0.2031, 0.75, 0.2188, 0.5312, 0.2188, 0.5625, 0.2031, 0.5625, 0.2031, 0.5312, 0.2188, 0.5938, 0.2188, 0.625, 0.2031, 0.625, 0.2031, 0.5938, 0.2187, 0.8125, 0.2187, 0.875, 0.2031, 0.875, 0.2031, 0.8125, 0.2188, 0.6875, 0.2188, 0.75, 0.2031, 0.75, 0.2031, 0.6875, 0.2187, 0.875, 0.2188, 1.0, 0.2031, 1.0, 0.2031, 0.875, 0.25, 0.5, 0.25, 0.5312, 0.2344, 0.5312, 0.2344, 0.5, 0.25, 0.5625, 0.25, 0.5938, 0.2344, 0.5938, 0.2344, 0.5625, 0.25, 0.625, 0.25, 0.6875, 0.2344, 0.6875, 0.2344, 0.625, 0.25, 0.75, 0.25, 0.8125, 0.2344, 0.8125, 0.2344, 0.75, 0.25, 0.5312, 0.25, 0.5625, 0.2344, 0.5625, 0.2344, 0.5312, 0.25, 0.5938, 0.25, 0.625, 0.2344, 0.625, 0.2344, 0.5938, 0.25, 0.8125, 0.25, 0.875, 0.2344, 0.875, 0.2344, 0.8125, 0.25, 0.6875, 0.25, 0.75, 0.2344, 0.75, 0.2344, 0.6875, 0.25, 0.875, 0.25, 1.0, 0.2344, 1.0, 0.2344, 0.875, 0.2812, 0.5, 0.2812, 0.5312, 0.2656, 0.5312, 0.2656, 0.5, 0.2812, 0.5625, 0.2813, 0.5938, 0.2656, 0.5937, 0.2656, 0.5625, 0.2812, 0.625, 0.2813, 0.6875, 0.2656, 0.6875, 0.2656, 0.625, 0.2812, 0.75, 0.2812, 0.8125, 0.2656, 0.8125, 0.2656, 0.75, 0.2812, 0.5312, 0.2812, 0.5625, 0.2656, 0.5625, 0.2656, 0.5312, 0.2813, 0.5938, 0.2812, 0.625, 0.2656, 0.625, 0.2656, 0.5937, 0.2812, 0.8125, 0.2812, 0.875, 0.2656, 0.875, 0.2656, 0.8125, 0.2813, 0.6875, 0.2812, 0.75, 0.2656, 0.75, 0.2656, 0.6875, 0.2812, 0.875, 0.2812, 1.0, 0.2656, 1.0, 0.2656, 0.875])
me_cylinder_001.materials.append(mat_material_001)
me_cylinder_001.update()
me_circle_002 = bpy.data.meshes.new('Circle.002')
me_circle_002.from_pydata([(3.677e-09, 1.304, -2.715e-08), (-0.2543, 1.279, -2.715e-08), (-0.4989, 1.204, -2.715e-08), (-0.7243, 1.084, -2.715e-08), (-0.9218, 0.9218, -2.715e-08), (-1.084, 0.7243, -2.715e-08), (-1.204, 0.4989, -2.715e-08), (-1.279, 0.2543, -2.715e-08), (-1.304, -4.525e-09, -2.715e-08), (-1.279, -0.2543, -2.715e-08), (-1.204, -0.4989, -2.715e-08), (-1.084, -0.7243, -2.715e-08), (-0.9218, -0.9218, -2.715e-08), (-0.7243, -1.084, -2.715e-08), (-0.4989, -1.204, -2.715e-08), (-0.2543, -1.279, -2.715e-08), (3.677e-09, -1.304, -2.715e-08), (0.2543, -1.279, -2.715e-08), (0.4989, -1.204, -2.715e-08), (0.7243, -1.084, -2.715e-08), (0.9218, -0.9218, -2.715e-08), (1.084, -0.7243, -2.715e-08), (1.204, -0.4989, -2.715e-08), (1.279, -0.2543, -2.715e-08), (1.304, -4.525e-09, -2.715e-08), (1.279, 0.2543, -2.715e-08), (1.204, 0.4989, -2.715e-08), (1.084, 0.7243, -2.715e-08), (0.9218, 0.9218, -2.715e-08), (0.7243, 1.084, -2.715e-08), (0.4989, 1.204, -2.715e-08), (0.2543, 1.279, -2.715e-08)], [], [(1, 2, 3, 4, 5, 6, 7, 8, 9, 10, 11, 12, 13, 14, 15, 16, 17, 18, 19, 20, 21, 22, 23, 24, 25, 26, 27, 28, 29, 30, 31, 0)])
_uv = me_circle_002.uv_layers.new(name='UVMap')
_uv.uv.foreach_set('vector', [0.0, 0.0, 0.0, 0.0, 0.0, 0.0, 0.0, 0.0, 0.0, 0.0, 0.0, 0.0, 0.0, 0.0, 0.0, 0.0, 0.0, 0.0, 0.0, 0.0, 0.0, 0.0, 0.0, 0.0, 0.0, 0.0, 0.0, 0.0, 0.0, 0.0, 0.0, 0.0, 0.0, 0.0, 0.0, 0.0, 0.0, 0.0, 0.0, 0.0, 0.0, 0.0, 0.0, 0.0, 0.0, 0.0, 0.0, 0.0, 0.0, 0.0, 0.0, 0.0, 0.0, 0.0, 0.0, 0.0, 0.0, 0.0, 0.0, 0.0, 0.0, 0.0, 0.0, 0.0])
me_circle_002.materials.append(mat_material_002)
me_circle_002.update()

# ---- objects
ob_cylinder = bpy.data.objects.new('Cylinder', me_cylinder_001)
ob_circle = bpy.data.objects.new('Circle', me_circle_002)

# ---- transforms, parenting, visibility, modifiers, constraints
ob_cylinder.location = (0.0, 0.0, 0.0)
ob_circle.location = (0.0, 0.0, 0.3689)

# ---- collection membership
scene.collection.objects.link(ob_cylinder)
scene.collection.objects.link(ob_circle)

# ---- scene / render settings (as saved in the file)
scene.frame_start = 1; scene.frame_end = 250; scene.frame_set(1)
scene.render.engine = 'BLENDER_EEVEE_NEXT'
bpy.context.view_layer.update()

# ---- added for rendering (the .blend has no active camera and no usable light): camera, sun
cam_auto = bpy.data.cameras.new('AutoCamera')
cam_auto.lens = 50.0
cam_auto.sensor_width = 36.0
cam_auto.clip_end = 1000.0
ob_auto_camera = bpy.data.objects.new('AutoCamera', cam_auto)
scene.collection.objects.link(ob_auto_camera)
ob_auto_camera.location = (5.8456, -6.98595, 4.99512)
ob_auto_camera.rotation_euler = (1.09748, -7.21219e-08, 0.694738)
scene.camera = ob_auto_camera
light_auto_sun = bpy.data.lights.new('AutoSun', 'SUN')
light_auto_sun.energy = 3.0
light_auto_sun.angle = 0.0523599
ob_auto_sun = bpy.data.objects.new('AutoSun', light_auto_sun)
scene.collection.objects.link(ob_auto_sun)
ob_auto_sun.rotation_euler = (0.872665, 0.174533, 0.523599)
bpy.context.view_layer.update()
